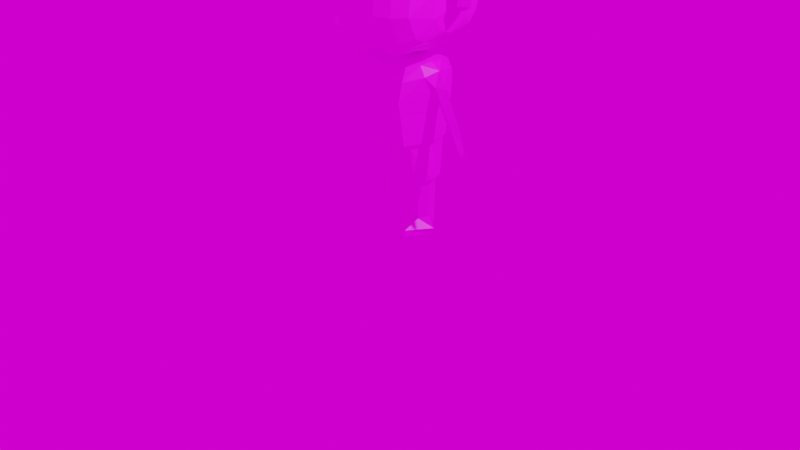 # Source: MC_BLEND.blend  (saved by Blender 3.3.6; exported with 4.5.12 LTS)
import bpy
from mathutils import Matrix  # noqa: F401  (used for matrix-valued properties, if any)

bpy.ops.wm.read_factory_settings(use_empty=True)
scene = bpy.context.scene
scene.name = 'Scene'

# ---- collections
col_collection = bpy.data.collections.new('Collection'); scene.collection.children.link(col_collection)

# ---- images (referenced by path relative to the original .blend; pixels are not part of the script)
import os
ASSET_DIR = os.environ.get("B2B_ASSET_DIR", "")  # directory of the original .blend (textures are referenced by path, not embedded)
HERE = os.path.dirname(os.path.abspath(__file__))  # packed textures are extracted next to this script under _unpacked/

def load_image(name, relpath, width, height, colorspace="sRGB"):
    """Load a texture the original file referenced (path relative to the .blend, or extracted next to this script)."""
    p = next((c for c in (os.path.join(HERE, relpath), os.path.join(ASSET_DIR, relpath)) if relpath and os.path.exists(c)), "")
    if p:
        img = bpy.data.images.load(p, check_existing=True)
        img.name = name
    else:  # same state as the original file: an image datablock whose file is absent (Cycles renders it pink)
        img = bpy.data.images.new(name, width, height)
        img.source = "FILE"
        img.filepath = "//" + (relpath or name)
    img.colorspace_settings.name = colorspace
    return img
img_mc_uvpng_png = load_image('MC_UVpng.png', 'MC_UVpng.png', 1024, 1024, 'sRGB')

# ---- materials (node trees are filled in below, after node groups)
mat_material = bpy.data.materials.new('Material')
mat_material.alpha_threshold = 0.0
mat_material.use_transparent_shadow = False
mat_material.roughness = 0.5
mat_material.line_color = (0.0, 0.0, 0.0, 1.0)

# ---- material node trees
mat_material.use_nodes = True; mat_material.node_tree.nodes.clear()
_N = mat_material.node_tree.nodes; _L = mat_material.node_tree.links
n0 = _N.new('ShaderNodeOutputMaterial'); n0.name = 'Material Output'; n0.location = (300, 300)
n1 = _N.new('ShaderNodeBsdfPrincipled'); n1.name = 'Principled BSDF'; n1.location = (10, 300)
n1.distribution = 'GGX'
n1.subsurface_method = 'RANDOM_WALK_SKIN'
n1.inputs[3].default_value = 1.45
n1.inputs[27].default_value = (0.0, 0.0, 0.0, 1.0)
n1.inputs[28].default_value = 1.0
n2 = _N.new('ShaderNodeTexImage'); n2.name = 'Image Texture'; n2.location = (-280, 275)
n2.image = img_mc_uvpng_png
_L.new(n1.outputs[0], n0.inputs[0])
_L.new(n2.outputs[0], n1.inputs[0])
n0.is_active_output = True

# ---- world
world_world = bpy.data.worlds.new('World'); scene.world = world_world
world_world.use_nodes = True; world_world.node_tree.nodes.clear()
_N = world_world.node_tree.nodes; _L = world_world.node_tree.links
n0 = _N.new('ShaderNodeOutputWorld'); n0.name = 'World Output'; n0.location = (300, 300)
n1 = _N.new('ShaderNodeBackground'); n1.name = 'Background'; n1.location = (10, 300)
n2 = _N.new('ShaderNodeTexImage'); n2.name = 'Image Texture'; n2.location = (-280, 275)
n2.image = img_mc_uvpng_png
_L.new(n1.outputs[0], n0.inputs[0])
_L.new(n2.outputs[0], n1.inputs[0])
n0.is_active_output = True
world_world.color = (0.05088, 0.05088, 0.05088)
world_world.use_sun_shadow = False
world_world.sun_shadow_jitter_overblur = 0.0

# ---- cameras
cam_camera = bpy.data.cameras.new('Camera')
cam_camera.clip_end = 100.0
cam_camera.ortho_scale = 7.314

# ---- lights
light_light = bpy.data.lights.new('Light', 'POINT')
light_light.transmission_factor = 0.0
light_light.energy = 1000.0
light_light.shadow_soft_size = 0.1
light_light.shadow_maximum_resolution = 0.006
light_light.use_absolute_resolution = True

# ---- meshes
me_cube = bpy.data.meshes.new('Cube')
me_cube.from_pydata([(-0.8398, -4.21e-07, 3.133), (-0.7343, -4.248e-07, 3.174), (-0.6046, -4.21e-07, 3.133), (-0.5416, -4.11e-07, 3.059), (-0.4947, -3.991e-07, 2.971), (-0.2046, -4.065e-07, 3.026), (-0.3584, -4.053e-07, 3.017), (0.0, -4.074e-07, 3.032), (-0.9211, -4.092e-07, 3.045), (-0.9409, -3.974e-07, 2.958), (-0.9079, -3.841e-07, 2.859), (-0.8332, -3.72e-07, 2.769), (-0.7233, -3.702e-07, 2.736), (-0.7497, -3.584e-07, 2.667), (-0.7475, -3.463e-07, 2.577), (-0.8156, -3.469e-07, 2.582), (-0.8969, -3.413e-07, 2.54), (-0.9135, -3.327e-07, 2.476), (-0.9113, -3.23e-07, 2.404), (-0.9057, -3.126e-07, 2.358), (-0.8068, -3.094e-07, 2.303), (-0.7337, -3.147e-07, 2.342), (-0.7035, -2.987e-07, 2.223), (-0.6639, -2.798e-07, 2.083), (-0.5848, -2.68e-07, 1.995), (-0.5013, -2.603e-07, 1.912), (-0.332, -2.512e-07, 1.842), (-0.1792, 0.247, 0.9367), (-0.2331, -2.432e-07, 1.81), (-0.4288, -2.364e-07, 1.76), (-0.5387, -2.282e-07, 1.698), (-0.642, -2.072e-07, 1.542), (-0.7079, -1.874e-07, 1.395), (-0.7936, -1.647e-07, 1.226), (-0.8486, -1.44e-07, 1.072), (-0.8705, -1.357e-07, 1.01), (-0.9343, -1.322e-07, 0.9838), (-0.9563, -1.26e-07, 0.9376), (-0.9409, -1.189e-07, 0.8849), (-0.8969, -1.156e-07, 0.8607), (-0.8156, -1.171e-07, 0.8717), (-0.798, -1.269e-07, 0.9442), (-0.5255, -1.661e-07, 1.402), (-0.4793, -1.319e-07, 0.9816), (-0.4441, -1.295e-07, 0.964), (-0.4595, -7.755e-08, 0.5772), (-0.4332, -7.46e-08, 0.5552), (-0.4288, -2.498e-08, 0.186), (-0.4947, -9.924e-09, 0.07386), (-0.4551, -4.903e-09, 0.0), (-0.2551, -6.38e-09, 0.0), (-0.2112, -1.229e-08, 0.09144), (-0.2441, -2.203e-08, 0.164), (-0.187, -7.017e-08, 0.5222), (-0.154, -7.076e-08, 0.5266), (-0.1123, -9.35e-08, 0.6959), (0.0, -0.3063, 2.994), (0.0, -0.4266, 2.934), (0.0, -0.5743, 2.726), (0.0, -0.6344, 2.502), (0.0, -0.6563, 2.294), (0.0, -0.7547, 2.267), (0.0, -0.793, 2.223), (0.0, -0.7985, 2.174), (0.0, -0.7547, 2.141), (0.0, -0.618, 2.146), (0.0, -0.5469, 1.999), (0.0, -0.4157, 1.884), (0.0, -0.1695, 1.818), (0.0, -0.1641, 1.78), (0.0, -0.2516, 1.742), (0.0, -0.3063, 1.61), (0.0, -0.3446, 1.413), (0.0, -0.3227, 1.282), (0.0, -0.2789, 0.9704), (0.0, -0.1969, 0.9321), (0.0, 0.2461, 0.9376), (0.0, 0.2844, 0.9485), (0.0, 0.3555, 1.463), (0.0, 0.35, 1.588), (0.0, 0.2899, 1.725), (0.0, 0.1313, 1.78), (0.0, 0.1313, 1.824), (0.0, 0.3883, 1.895), (0.0, 0.5743, 2.113), (0.0, 0.6235, 2.343), (0.0, 0.6125, 2.578), (0.0, 0.5633, 2.737), (0.0, 0.443, 2.885), (0.0, 0.2297, 3.005), (-0.3584, -0.3112, 2.991), (-0.3584, -0.4246, 2.932), (-0.3584, -0.5803, 2.716), (-0.3584, -0.6383, 2.503), (-0.3584, -0.6567, 2.292), (-0.3584, -0.6198, 2.141), (-0.3584, -0.5486, 2.001), (-0.3584, -0.4167, 1.883), (-0.2274, -0.1688, 1.832), (-0.2274, -0.1688, 1.8), (-0.3584, -0.2558, 1.74), (-0.3584, -0.306, 1.606), (-0.3584, -0.3455, 1.413), (-0.3584, -0.3244, 1.281), (-0.3584, -0.2769, 0.9675), (-0.3584, -0.1978, 0.9306), (-0.3584, -0.1372, 0.5429), (-0.3584, -0.09231, 0.5192), (-0.3584, -0.08176, 0.1578), (-0.3584, -0.2638, 0.08661), (-0.3584, -0.2664, 0.01803), (-0.3584, 0.1029, -0.0004324), (-0.3584, 0.1372, 0.04441), (-0.3584, 0.153, 0.5271), (-0.3584, 0.211, 0.5429), (-0.3584, 0.2479, 0.9359), (-0.3584, 0.2796, 0.9543), (-0.3584, 0.3587, 1.466), (-0.3584, 0.3508, 1.593), (-0.3584, 0.2901, 1.719), (-0.2274, 0.1345, 1.792), (-0.2274, 0.1345, 1.825), (-0.3584, 0.3877, 1.896), (-0.3584, 0.5723, 2.112), (-0.3584, 0.6198, 2.336), (-0.3584, 0.6145, 2.584), (-0.3584, 0.5565, 2.748), (-0.3584, 0.4484, 2.88), (-0.3584, 0.2374, 3.004), (-0.3584, 0.1292, 3.006), (-0.7343, -0.1481, 3.139), (-0.691, -0.2317, 3.048), (-0.7343, -0.2545, 2.949), (-0.7343, -0.2469, 2.847), (-0.7343, -0.1747, 2.8), (-0.4947, -0.3758, 2.872), (-0.4947, -0.2879, 2.927), (-0.7343, 0.1714, 2.829), (-0.7343, 0.2241, 2.91), (-0.7343, 0.2203, 2.968), (-0.7343, 0.1633, 3.097), (-0.4947, -0.4923, 2.709), (-0.4947, -0.5561, 2.485), (-0.4947, -0.5737, 2.287), (-0.4947, -0.4791, 2.034), (-0.4947, -0.3583, 1.966), (-0.4947, 0.3473, 2.008), (-0.4947, 0.5011, 2.153), (-0.4947, 0.5429, 2.349), (-0.4947, 0.5209, 2.586), (-0.4947, 0.4374, 2.753), (-0.4947, 0.2242, 2.898), (-0.4947, 0.1231, 2.951), (-0.8156, -0.04283, 2.551), (-0.8156, -0.08239, 2.507), (-0.8156, -0.078, 2.36), (-0.8156, -0.02745, 2.32), (-0.8156, 0.06734, 2.334), (-0.8156, 0.1025, 2.369), (-0.8156, 0.1047, 2.507), (-0.8156, 0.06734, 2.562), (-0.609, -0.244, 2.832), (-0.609, -0.3099, 2.777), (-0.609, -0.3802, 2.665), (-0.609, -0.4418, 2.472), (-0.609, -0.4638, 2.291), (-0.609, -0.3736, 2.085), (-0.609, -0.2791, 2.036), (-0.7158, 0.1415, 2.694), (-0.609, 0.3033, 2.104), (-0.609, 0.3802, 2.195), (-0.609, 0.4308, 2.353), (-0.609, 0.4022, 2.577), (-0.609, 0.3319, 2.709), (-0.609, 0.09451, 2.863), (-0.7257, 0.2008, 2.545), (-0.7223, 0.2092, 2.315), (-0.6931, 0.1598, 2.199), (-0.6988, -0.1818, 2.684), (-0.7009, -0.2364, 2.498), (-0.6949, -0.228, 2.255), (-0.6794, -0.114, 2.121), (-0.2046, -0.3133, 2.988), (-0.2046, -0.4304, 2.931), (-0.2046, -0.576, 2.716), (-0.2046, -0.633, 2.5), (-0.2046, -0.652, 2.295), (-0.2046, -0.6235, 2.139), (-0.2046, -0.5507, 1.997), (-0.2046, -0.4178, 1.886), (-0.2046, 0.3893, 1.889), (-0.2046, 0.5729, 2.111), (-0.2046, 0.6203, 2.329), (-0.2046, 0.6172, 2.589), (-0.2046, 0.557, 2.741), (-0.2046, 0.4494, 2.883), (-0.2046, 0.2342, 3.01), (-0.7429, -3.358e-07, 2.499), (-0.7383, -3.252e-07, 2.38), (-0.1025, -0.6541, 2.294), (-0.04371, -0.7523, 2.266), (-0.03282, -0.7804, 2.228), (-0.03282, -0.7867, 2.168), (-0.04371, -0.7459, 2.139), (-0.1025, -0.6257, 2.142), (-0.818, 0.0746, 3.113), (-0.8723, 0.1349, 3.018), (-0.8853, 0.1403, 2.919), (-0.8573, 0.1341, 2.862), (-0.7903, 0.06703, 2.79), (-0.8651, -0.1306, 3.105), (-0.887, -0.1509, 3.026), (-0.8838, -0.1571, 2.939), (-0.8466, -0.1124, 2.814), (-0.4199, -0.1279, 1.75), (-0.5024, -1.49e-07, 1.298), (-0.7072, -1.4e-07, 1.097), (-0.6163, -1.531e-07, 1.25), (-0.4909, -0.1411, 1.652), (-0.4304, -0.1622, 1.29), (-0.543, -0.05918, 1.548), (-0.6055, -0.04663, 1.416), (-0.651, -0.04259, 1.321), (-0.7406, -0.03533, 1.164), (-0.82, -0.03194, 1.005), (-0.8665, -0.02066, 0.9246), (-0.4145, 0.1451, 1.739), (-0.4229, 0.2158, 1.645), (0.0, 0.3199, 1.206), (-0.3584, 0.3191, 1.21), (-0.4304, 0.1596, 1.254), (-0.5351, 0.08066, 1.534), (-0.6001, 0.06208, 1.418), (-0.6408, 0.05457, 1.333), (-0.7209, 0.05116, 1.192), (-0.7889, 0.04746, 1.051), (-0.8596, 0.03412, 0.9269), (-0.2167, 0.222, 0.52), (-0.2426, 0.1927, 0.509), (0.8398, -4.21e-07, 3.133), (0.7343, -4.248e-07, 3.174), (0.6046, -4.21e-07, 3.133), (0.5416, -4.11e-07, 3.059), (0.4947, -3.991e-07, 2.971), (0.2046, -4.065e-07, 3.026), (0.3584, -4.053e-07, 3.017), (0.9211, -4.092e-07, 3.045), (0.9409, -3.974e-07, 2.958), (0.9079, -3.841e-07, 2.859), (0.8332, -3.72e-07, 2.769), (0.7233, -3.702e-07, 2.736), (0.7497, -3.584e-07, 2.667), (0.7475, -3.463e-07, 2.577), (0.8156, -3.469e-07, 2.582), (0.8969, -3.413e-07, 2.54), (0.9135, -3.327e-07, 2.476), (0.9113, -3.23e-07, 2.404), (0.9057, -3.126e-07, 2.358), (0.8068, -3.094e-07, 2.303), (0.7337, -3.147e-07, 2.342), (0.7035, -2.987e-07, 2.223), (0.6639, -2.798e-07, 2.083), (0.5848, -2.68e-07, 1.995), (0.5013, -2.603e-07, 1.912), (0.332, -2.512e-07, 1.842), (0.1792, 0.247, 0.9367), (0.2331, -2.432e-07, 1.81), (0.4288, -2.364e-07, 1.76), (0.5387, -2.282e-07, 1.698), (0.642, -2.072e-07, 1.542), (0.7079, -1.874e-07, 1.395), (0.7936, -1.647e-07, 1.226), (0.8486, -1.44e-07, 1.072), (0.8705, -1.357e-07, 1.01), (0.9343, -1.322e-07, 0.9838), (0.9563, -1.26e-07, 0.9376), (0.9409, -1.189e-07, 0.8849), (0.8969, -1.156e-07, 0.8607), (0.8156, -1.171e-07, 0.8717), (0.798, -1.269e-07, 0.9442), (0.5255, -1.661e-07, 1.402), (0.4793, -1.319e-07, 0.9816), (0.4441, -1.295e-07, 0.964), (0.4595, -7.755e-08, 0.5772), (0.4332, -7.46e-08, 0.5552), (0.4288, -2.498e-08, 0.186), (0.4947, -9.924e-09, 0.07386), (0.4551, -4.903e-09, 0.0), (0.2551, -6.38e-09, 0.0), (0.2112, -1.229e-08, 0.09144), (0.2441, -2.203e-08, 0.164), (0.187, -7.017e-08, 0.5222), (0.154, -7.076e-08, 0.5266), (0.1123, -9.35e-08, 0.6959), (0.3584, -0.3112, 2.991), (0.3584, -0.4246, 2.932), (0.3584, -0.5803, 2.716), (0.3584, -0.6383, 2.503), (0.3584, -0.6567, 2.292), (0.3584, -0.6198, 2.141), (0.3584, -0.5486, 2.001), (0.3584, -0.4167, 1.883), (0.2274, -0.1688, 1.832), (0.2274, -0.1688, 1.8), (0.3584, -0.2558, 1.74), (0.3584, -0.306, 1.606), (0.3584, -0.3455, 1.413), (0.3584, -0.3244, 1.281), (0.3584, -0.2769, 0.9675), (0.3584, -0.1978, 0.9306), (0.3584, -0.1372, 0.5429), (0.3584, -0.09231, 0.5192), (0.3584, -0.08176, 0.1578), (0.3584, -0.2638, 0.08661), (0.3584, -0.2664, 0.01803), (0.3584, 0.1029, -0.0004324), (0.3584, 0.1372, 0.04441), (0.3584, 0.153, 0.5271), (0.3584, 0.211, 0.5429), (0.3584, 0.2479, 0.9359), (0.3584, 0.2796, 0.9543), (0.3584, 0.3587, 1.466), (0.3584, 0.3508, 1.593), (0.3584, 0.2901, 1.719), (0.2274, 0.1345, 1.792), (0.2274, 0.1345, 1.825), (0.3584, 0.3877, 1.896), (0.3584, 0.5723, 2.112), (0.3584, 0.6198, 2.336), (0.3584, 0.6145, 2.584), (0.3584, 0.5565, 2.748), (0.3584, 0.4484, 2.88), (0.3584, 0.2374, 3.004), (0.3584, 0.1292, 3.006), (0.7343, -0.1481, 3.139), (0.691, -0.2317, 3.048), (0.7343, -0.2545, 2.949), (0.7343, -0.2469, 2.847), (0.7343, -0.1747, 2.8), (0.4947, -0.3758, 2.872), (0.4947, -0.2879, 2.927), (0.7343, 0.1714, 2.829), (0.7343, 0.2241, 2.91), (0.7343, 0.2203, 2.968), (0.7343, 0.1633, 3.097), (0.4947, -0.4923, 2.709), (0.4947, -0.5561, 2.485), (0.4947, -0.5737, 2.287), (0.4947, -0.4791, 2.034), (0.4947, -0.3583, 1.966), (0.4947, 0.3473, 2.008), (0.4947, 0.5011, 2.153), (0.4947, 0.5429, 2.349), (0.4947, 0.5209, 2.586), (0.4947, 0.4374, 2.753), (0.4947, 0.2242, 2.898), (0.4947, 0.1231, 2.951), (0.8156, -0.04283, 2.551), (0.8156, -0.08239, 2.507), (0.8156, -0.078, 2.36), (0.8156, -0.02745, 2.32), (0.8156, 0.06734, 2.334), (0.8156, 0.1025, 2.369), (0.8156, 0.1047, 2.507), (0.8156, 0.06734, 2.562), (0.609, -0.244, 2.832), (0.609, -0.3099, 2.777), (0.609, -0.3802, 2.665), (0.609, -0.4418, 2.472), (0.609, -0.4638, 2.291), (0.609, -0.3736, 2.085), (0.609, -0.2791, 2.036), (0.7158, 0.1415, 2.694), (0.609, 0.3033, 2.104), (0.609, 0.3802, 2.195), (0.609, 0.4308, 2.353), (0.609, 0.4022, 2.577), (0.609, 0.3319, 2.709), (0.609, 0.09451, 2.863), (0.7257, 0.2008, 2.545), (0.7223, 0.2092, 2.315), (0.6931, 0.1598, 2.199), (0.6988, -0.1818, 2.684), (0.7009, -0.2364, 2.498), (0.6949, -0.228, 2.255), (0.6794, -0.114, 2.121), (0.2046, -0.3133, 2.988), (0.2046, -0.4304, 2.931), (0.2046, -0.576, 2.716), (0.2046, -0.633, 2.5), (0.2046, -0.652, 2.295), (0.2046, -0.6235, 2.139), (0.2046, -0.5507, 1.997), (0.2046, -0.4178, 1.886), (0.2046, 0.3893, 1.889), (0.2046, 0.5729, 2.111), (0.2046, 0.6203, 2.329), (0.2046, 0.6172, 2.589), (0.2046, 0.557, 2.741), (0.2046, 0.4494, 2.883), (0.2046, 0.2342, 3.01), (0.7429, -3.358e-07, 2.499), (0.7383, -3.252e-07, 2.38), (0.1025, -0.6541, 2.294), (0.04371, -0.7523, 2.266), (0.03282, -0.7804, 2.228), (0.03282, -0.7867, 2.168), (0.04371, -0.7459, 2.139), (0.1025, -0.6257, 2.142), (0.818, 0.0746, 3.113), (0.8723, 0.1349, 3.018), (0.8853, 0.1403, 2.919), (0.8573, 0.1341, 2.862), (0.7903, 0.06703, 2.79), (0.8651, -0.1306, 3.105), (0.887, -0.1509, 3.026), (0.8838, -0.1571, 2.939), (0.8466, -0.1124, 2.814), (0.4199, -0.1279, 1.75), (0.5024, -1.49e-07, 1.298), (0.7072, -1.4e-07, 1.097), (0.6163, -1.531e-07, 1.25), (0.4909, -0.1411, 1.652), (0.4304, -0.1622, 1.29), (0.543, -0.05918, 1.548), (0.6055, -0.04663, 1.416), (0.651, -0.04259, 1.321), (0.7406, -0.03533, 1.164), (0.82, -0.03194, 1.005), (0.8665, -0.02066, 0.9246), (0.4145, 0.1451, 1.739), (0.4229, 0.2158, 1.645), (0.3584, 0.3191, 1.21), (0.4304, 0.1596, 1.254), (0.5351, 0.08066, 1.534), (0.6001, 0.06208, 1.418), (0.6408, 0.05457, 1.333), (0.7209, 0.05116, 1.192), (0.7889, 0.04746, 1.051), (0.8596, 0.03412, 0.9269), (0.2167, 0.222, 0.52), (0.2426, 0.1927, 0.509)], [], [(92, 184, 183, 91), (58, 57, 183, 184), (59, 58, 184, 185), (60, 59, 185, 186), (187, 204, 199, 186), (188, 204, 187), (67, 66, 188, 189), (67, 189, 98, 68), (95, 187, 186, 94), (94, 186, 185, 93), (93, 185, 184, 92), (93, 92, 141, 142), (94, 93, 142, 143), (92, 91, 135, 141), (91, 90, 136, 135), (4, 136, 90, 6), (4, 6, 129, 152), (161, 4, 3, 131), (152, 151, 174), (129, 128, 151, 152), (128, 127, 151), (127, 126, 150, 151), (126, 125, 149, 150), (125, 124, 148, 149), (150, 149, 172, 173), (151, 150, 173, 174), (168, 209, 137), (172, 175, 168, 173), (171, 176, 175, 172), (149, 148, 171, 172), (14, 13, 168, 175), (168, 12, 209), (13, 12, 168), (13, 178, 12), (161, 134, 178), (134, 12, 178), (173, 137, 174), (135, 136, 161, 162), (162, 161, 178), (141, 135, 162, 163), (163, 162, 178), (142, 141, 163, 164), (164, 163, 178, 179), (14, 179, 178, 13), (165, 164, 179, 180), (143, 142, 164, 165), (175, 197, 14), (176, 198, 197, 175), (179, 14, 197), (197, 198, 179), (180, 179, 198), (198, 21, 180), (198, 176, 21), (21, 176, 177, 22), (22, 180, 21), (181, 180, 22), (23, 22, 177), (23, 181, 22), (166, 180, 181, 167), (166, 165, 180), (144, 143, 165, 166), (95, 94, 143), (143, 144, 95), (96, 95, 144), (96, 188, 187, 95), (97, 189, 188, 96), (97, 96, 144, 145), (145, 144, 166, 167), (24, 25, 145, 167), (23, 24, 167, 181), (145, 25, 97), (98, 189, 97), (97, 25, 98), (26, 98, 25), (23, 177, 169, 24), (171, 170, 177, 176), (170, 169, 177), (147, 146, 169, 170), (148, 147, 170, 171), (124, 123, 147, 148), (123, 122, 146, 147), (24, 169, 146, 25), (146, 122, 25), (121, 25, 122), (123, 191, 190, 122), (82, 190, 83), (122, 190, 82, 121), (84, 83, 190, 191), (124, 192, 191, 123), (85, 84, 191, 192), (86, 85, 192, 193), (125, 193, 192, 124), (126, 194, 193, 125), (87, 86, 193, 194), (127, 195, 194, 126), (88, 87, 194, 195), (128, 196, 195, 127), (196, 89, 88, 195), (128, 129, 5, 196), (6, 5, 129), (5, 7, 89, 196), (5, 182, 56, 7), (5, 6, 90, 182), (91, 183, 182, 90), (57, 56, 182, 183), (61, 60, 199, 200), (199, 204, 203, 200), (62, 61, 200, 201), (63, 62, 201, 202), (202, 201, 200, 203), (64, 63, 202, 203), (65, 64, 203, 204), (204, 188, 66), (66, 65, 204), (26, 25, 121), (98, 26, 28, 99), (75, 105, 55), (54, 55, 105, 106), (26, 121, 120, 28), (82, 81, 120, 121), (69, 68, 98, 99), (70, 69, 99, 100), (71, 70, 100, 101), (72, 71, 101, 102), (73, 72, 102, 103), (74, 73, 103, 104), (75, 74, 104, 105), (44, 105, 104, 43), (43, 116, 115, 44), (115, 116, 77, 76, 27), (18, 155, 154, 17), (17, 159, 158, 18), (17, 154, 153, 16), (16, 160, 159, 17), (16, 15, 160), (16, 153, 15), (15, 153, 14), (15, 14, 160), (158, 159, 197, 198), (197, 159, 160, 14), (18, 158, 157, 19), (20, 19, 157), (20, 156, 19), (19, 156, 155, 18), (154, 155, 198, 197), (154, 197, 14, 153), (155, 156, 21, 198), (21, 156, 20), (21, 20, 157), (157, 158, 198, 21), (1, 130, 2), (173, 168, 137), (161, 136, 4), (4, 152, 3), (131, 132, 133, 161), (134, 161, 133), (134, 133, 212, 213), (134, 213, 12), (11, 12, 213), (11, 209, 12), (10, 208, 209, 11), (11, 213, 10), (10, 213, 212, 9), (9, 212, 211, 8), (8, 211, 210, 0), (132, 131, 211, 212), (133, 132, 212), (209, 208, 137), (10, 9, 207, 208), (207, 138, 208), (138, 137, 208), (138, 174, 137), (152, 174, 138), (139, 152, 138), (138, 207, 206, 139), (9, 8, 206, 207), (8, 0, 205, 206), (0, 1, 205), (205, 140, 206), (140, 139, 206), (139, 140, 3), (139, 3, 152), (2, 3, 140), (1, 2, 140), (140, 205, 1), (131, 130, 210, 211), (3, 2, 130, 131), (0, 210, 1), (130, 1, 210), (100, 99, 214), (99, 28, 214), (29, 214, 28), (101, 100, 214, 218), (30, 218, 214, 29), (101, 218, 102), (103, 102, 218, 219), (215, 219, 218, 42), (43, 104, 103, 215), (218, 220, 42), (218, 30, 220), (31, 221, 220, 30), (220, 221, 42), (32, 222, 221, 31), (217, 42, 221, 222), (33, 223, 222, 32), (216, 217, 222, 223), (34, 224, 223, 33), (41, 216, 223, 224), (35, 224, 34), (224, 35, 225), (36, 225, 35), (37, 225, 36), (224, 225, 40, 41), (40, 225, 39), (39, 225, 38), (38, 225, 37), (120, 81, 80, 119), (80, 79, 118, 119), (79, 78, 117, 118), (78, 228, 229, 117), (116, 229, 228, 77), (215, 229, 116, 43), (42, 231, 230, 215), (230, 231, 227), (229, 230, 227, 117), (118, 117, 227), (118, 227, 226, 119), (227, 231, 30), (30, 29, 226, 227), (29, 28, 226), (120, 226, 28), (119, 226, 120), (31, 30, 231, 232), (231, 42, 232), (32, 31, 232, 233), (217, 233, 232, 42), (33, 32, 233, 234), (216, 234, 233, 217), (41, 235, 234, 216), (34, 33, 234, 235), (35, 34, 235, 236), (235, 41, 236), (36, 35, 236), (37, 36, 236), (38, 37, 236), (39, 38, 236), (40, 39, 236), (41, 40, 236), (75, 55, 76), (27, 76, 55), (54, 237, 27, 55), (27, 237, 114, 115), (114, 45, 44, 115), (45, 106, 105, 44), (107, 106, 45, 46), (114, 113, 46, 45), (113, 114, 237, 238), (107, 46, 47, 108), (108, 52, 53, 107), (53, 238, 237, 54), (53, 54, 106, 107), (53, 52, 112, 238), (113, 238, 112), (46, 113, 112, 47), (47, 112, 111, 48), (108, 109, 51, 52), (48, 109, 108, 47), (49, 110, 109, 48), (50, 51, 109, 110), (52, 51, 111, 112), (51, 50, 111), (49, 48, 111), (49, 111, 50, 110), (296, 295, 387, 388), (58, 388, 387, 57), (59, 389, 388, 58), (60, 390, 389, 59), (391, 390, 403, 408), (392, 391, 408), (67, 393, 392, 66), (67, 68, 302, 393), (299, 298, 390, 391), (298, 297, 389, 390), (297, 296, 388, 389), (297, 346, 345, 296), (298, 347, 346, 297), (296, 345, 339, 295), (295, 339, 340, 294), (243, 245, 294, 340), (243, 356, 333, 245), (365, 335, 242, 243), (356, 378, 355), (333, 356, 355, 332), (332, 355, 331), (331, 355, 354, 330), (330, 354, 353, 329), (329, 353, 352, 328), (354, 377, 376, 353), (355, 378, 377, 354), (372, 341, 413), (376, 377, 372, 379), (375, 376, 379, 380), (353, 376, 375, 352), (252, 379, 372, 251), (372, 413, 250), (251, 372, 250), (251, 250, 382), (365, 382, 338), (338, 382, 250), (377, 378, 341), (339, 366, 365, 340), (366, 382, 365), (345, 367, 366, 339), (367, 382, 366), (346, 368, 367, 345), (368, 383, 382, 367), (252, 251, 382, 383), (369, 384, 383, 368), (347, 369, 368, 346), (379, 252, 401), (380, 379, 401, 402), (383, 401, 252), (401, 383, 402), (384, 402, 383), (402, 384, 259), (402, 259, 380), (259, 260, 381, 380), (260, 259, 384), (385, 260, 384), (261, 381, 260), (261, 260, 385), (370, 371, 385, 384), (370, 384, 369), (348, 370, 369, 347), (299, 347, 298), (347, 299, 348), (300, 348, 299), (300, 299, 391, 392), (301, 300, 392, 393), (301, 349, 348, 300), (349, 371, 370, 348), (262, 371, 349, 263), (261, 385, 371, 262), (349, 301, 263), (302, 301, 393), (301, 302, 263), (264, 263, 302), (261, 262, 373, 381), (375, 380, 381, 374), (374, 381, 373), (351, 374, 373, 350), (352, 375, 374, 351), (328, 352, 351, 327), (327, 351, 350, 326), (262, 263, 350, 373), (350, 263, 326), (325, 326, 263), (327, 326, 394, 395), (82, 83, 394), (326, 325, 82, 394), (84, 395, 394, 83), (328, 327, 395, 396), (85, 396, 395, 84), (86, 397, 396, 85), (329, 328, 396, 397), (330, 329, 397, 398), (87, 398, 397, 86), (331, 330, 398, 399), (88, 399, 398, 87), (332, 331, 399, 400), (400, 399, 88, 89), (332, 400, 244, 333), (245, 333, 244), (244, 400, 89, 7), (244, 7, 56, 386), (244, 386, 294, 245), (295, 294, 386, 387), (57, 387, 386, 56), (61, 404, 403, 60), (403, 404, 407, 408), (62, 405, 404, 61), (63, 406, 405, 62), (406, 407, 404, 405), (64, 407, 406, 63), (65, 408, 407, 64), (408, 66, 392), (66, 408, 65), (264, 325, 263), (302, 303, 266, 264), (75, 293, 309), (292, 310, 309, 293), (264, 266, 324, 325), (82, 325, 324, 81), (69, 303, 302, 68), (70, 304, 303, 69), (71, 305, 304, 70), (72, 306, 305, 71), (73, 307, 306, 72), (74, 308, 307, 73), (75, 309, 308, 74), (282, 281, 308, 309), (281, 282, 319, 320), (319, 265, 76, 77, 320), (256, 255, 358, 359), (255, 256, 362, 363), (255, 254, 357, 358), (254, 255, 363, 364), (254, 364, 253), (254, 253, 357), (253, 252, 357), (253, 364, 252), (362, 402, 401, 363), (401, 252, 364, 363), (256, 257, 361, 362), (258, 361, 257), (258, 257, 360), (257, 256, 359, 360), (358, 401, 402, 359), (358, 357, 252, 401), (359, 402, 259, 360), (259, 258, 360), (259, 361, 258), (361, 259, 402, 362), (240, 241, 334), (377, 341, 372), (365, 243, 340), (243, 242, 356), (335, 365, 337, 336), (338, 337, 365), (338, 417, 416, 337), (338, 250, 417), (249, 417, 250), (249, 250, 413), (248, 249, 413, 412), (249, 248, 417), (248, 247, 416, 417), (247, 246, 415, 416), (246, 239, 414, 415), (336, 416, 415, 335), (337, 416, 336), (413, 341, 412), (248, 412, 411, 247), (411, 412, 342), (342, 412, 341), (342, 341, 378), (356, 342, 378), (343, 342, 356), (342, 343, 410, 411), (247, 411, 410, 246), (246, 410, 409, 239), (239, 409, 240), (409, 410, 344), (344, 410, 343), (343, 242, 344), (343, 356, 242), (241, 344, 242), (240, 344, 241), (344, 240, 409), (335, 415, 414, 334), (242, 335, 334, 241), (239, 240, 414), (334, 414, 240), (304, 418, 303), (303, 418, 266), (267, 266, 418), (305, 422, 418, 304), (268, 267, 418, 422), (305, 306, 422), (307, 423, 422, 306), (419, 280, 422, 423), (281, 419, 307, 308), (422, 280, 424), (422, 424, 268), (269, 268, 424, 425), (424, 280, 425), (270, 269, 425, 426), (421, 426, 425, 280), (271, 270, 426, 427), (420, 427, 426, 421), (272, 271, 427, 428), (279, 428, 427, 420), (273, 272, 428), (428, 429, 273), (274, 273, 429), (275, 274, 429), (428, 279, 278, 429), (278, 277, 429), (277, 276, 429), (276, 275, 429), (324, 323, 80, 81), (80, 323, 322, 79), (79, 322, 321, 78), (78, 321, 432, 228), (320, 77, 228, 432), (419, 281, 320, 432), (280, 419, 433, 434), (433, 431, 434), (432, 321, 431, 433), (322, 431, 321), (322, 323, 430, 431), (431, 268, 434), (268, 431, 430, 267), (267, 430, 266), (324, 266, 430), (323, 324, 430), (269, 435, 434, 268), (434, 435, 280), (270, 436, 435, 269), (421, 280, 435, 436), (271, 437, 436, 270), (420, 421, 436, 437), (279, 420, 437, 438), (272, 438, 437, 271), (273, 439, 438, 272), (438, 439, 279), (274, 439, 273), (275, 439, 274), (276, 439, 275), (277, 439, 276), (278, 439, 277), (279, 439, 278), (75, 76, 293), (265, 293, 76), (292, 293, 265, 440), (265, 319, 318, 440), (318, 319, 282, 283), (283, 282, 309, 310), (311, 284, 283, 310), (318, 283, 284, 317), (317, 441, 440, 318), (311, 312, 285, 284), (312, 311, 291, 290), (291, 292, 440, 441), (291, 311, 310, 292), (291, 441, 316, 290), (317, 316, 441), (284, 285, 316, 317), (285, 286, 315, 316), (312, 290, 289, 313), (286, 285, 312, 313), (287, 286, 313, 314), (288, 314, 313, 289), (290, 316, 315, 289), (289, 315, 288), (287, 315, 286), (287, 314, 288, 315)])
_uv = me_cube.uv_layers.new(name='UVMap')
_uv.uv.foreach_set('vector', [0.09968, 0.7062, 0.09885, 0.7244, 0.06675, 0.7229, 0.06773, 0.7035, 0.09715, 0.7492, 0.06516, 0.7493, 0.06675, 0.7229, 0.09885, 0.7244, 0.1249, 0.7492, 0.09715, 0.7492, 0.09885, 0.7244, 0.1254, 0.7249, 0.149, 0.7492, 0.1249, 0.7492, 0.1254, 0.7249, 0.1502, 0.7249, 0.1691, 0.7233, 0.1697, 0.7361, 0.1498, 0.7369, 0.1502, 0.7249, 0.1897, 0.7205, 0.1697, 0.7361, 0.1691, 0.7233, 0.2198, 0.7491, 0.1931, 0.7492, 0.1897, 0.7205, 0.2159, 0.7145, 0.2198, 0.7491, 0.2159, 0.7145, 0.2697, 0.6871, 0.2731, 0.7491, 0.1667, 0.7049, 0.1691, 0.7233, 0.1502, 0.7249, 0.1494, 0.707, 0.1494, 0.707, 0.1502, 0.7249, 0.1254, 0.7249, 0.1254, 0.7073, 0.1254, 0.7073, 0.1254, 0.7249, 0.09885, 0.7244, 0.09968, 0.7062, 0.1254, 0.7073, 0.09968, 0.7062, 0.09712, 0.6862, 0.1261, 0.6881, 0.1494, 0.707, 0.1254, 0.7073, 0.1261, 0.6881, 0.1497, 0.6889, 0.09968, 0.7062, 0.06773, 0.7035, 0.07055, 0.6831, 0.09712, 0.6862, 0.06773, 0.7035, 0.05172, 0.7008, 0.05628, 0.68, 0.07055, 0.6831, 0.01226, 0.6704, 0.05628, 0.68, 0.05172, 0.7008, 0.006906, 0.6924, 0.6517, 0.1583, 0.6557, 0.1853, 0.632, 0.1884, 0.6265, 0.1575, 0.06345, 0.6524, 0.01226, 0.6704, 0.004467, 0.6571, 0.03246, 0.6337, 0.6265, 0.1575, 0.6034, 0.1665, 0.6051, 0.1391, 0.632, 0.1884, 0.6149, 0.1928, 0.6034, 0.1665, 0.6265, 0.1575, 0.6149, 0.1928, 0.5796, 0.1989, 0.6034, 0.1665, 0.5796, 0.1989, 0.5577, 0.2018, 0.564, 0.1782, 0.6034, 0.1665, 0.5577, 0.2018, 0.5362, 0.2032, 0.5383, 0.1821, 0.564, 0.1782, 0.5362, 0.2032, 0.5055, 0.2026, 0.5074, 0.183, 0.5383, 0.1821, 0.564, 0.1782, 0.5383, 0.1821, 0.5392, 0.1589, 0.5623, 0.1522, 0.6034, 0.1665, 0.564, 0.1782, 0.5623, 0.1522, 0.6051, 0.1391, 0.5628, 0.1113, 0.5832, 0.09056, 0.5936, 0.1161, 0.5392, 0.1589, 0.5352, 0.1221, 0.5628, 0.1113, 0.5623, 0.1522, 0.5076, 0.1617, 0.499, 0.1273, 0.5352, 0.1221, 0.5392, 0.1589, 0.5383, 0.1821, 0.5074, 0.183, 0.5076, 0.1617, 0.5392, 0.1589, 0.5367, 0.08765, 0.552, 0.08507, 0.5628, 0.1113, 0.5352, 0.1221, 0.5628, 0.1113, 0.5645, 0.08308, 0.5832, 0.09056, 0.552, 0.08507, 0.5645, 0.08308, 0.5628, 0.1113, 0.09766, 0.5964, 0.09031, 0.6276, 0.08615, 0.5958, 0.06345, 0.6524, 0.06877, 0.6227, 0.09031, 0.6276, 0.06877, 0.6227, 0.08615, 0.5958, 0.09031, 0.6276, 0.5623, 0.1522, 0.5936, 0.1161, 0.6051, 0.1391, 0.07055, 0.6831, 0.05628, 0.68, 0.06345, 0.6524, 0.07864, 0.6588, 0.07864, 0.6588, 0.06345, 0.6524, 0.09031, 0.6276, 0.09712, 0.6862, 0.07055, 0.6831, 0.07864, 0.6588, 0.09897, 0.6637, 0.09897, 0.6637, 0.07864, 0.6588, 0.09031, 0.6276, 0.1261, 0.6881, 0.09712, 0.6862, 0.09897, 0.6637, 0.1266, 0.6676, 0.1266, 0.6676, 0.09897, 0.6637, 0.09031, 0.6276, 0.1219, 0.6363, 0.1118, 0.5979, 0.1219, 0.6363, 0.09031, 0.6276, 0.09766, 0.5964, 0.1494, 0.6701, 0.1266, 0.6676, 0.1219, 0.6363, 0.1569, 0.6379, 0.1497, 0.6889, 0.1261, 0.6881, 0.1266, 0.6676, 0.1494, 0.6701, 0.5352, 0.1221, 0.5233, 0.08917, 0.5367, 0.08765, 0.499, 0.1273, 0.5026, 0.09179, 0.5233, 0.08917, 0.5352, 0.1221, 0.1219, 0.6363, 0.1118, 0.5979, 0.1243, 0.5988, 0.1243, 0.5988, 0.1435, 0.6004, 0.1219, 0.6363, 0.1569, 0.6379, 0.1219, 0.6363, 0.1435, 0.6004, 0.1435, 0.6004, 0.1493, 0.6014, 0.1569, 0.6379, 0.5026, 0.09179, 0.499, 0.1273, 0.4963, 0.0931, 0.4963, 0.0931, 0.499, 0.1273, 0.4795, 0.1248, 0.4759, 0.0987, 0.1687, 0.6052, 0.1569, 0.6379, 0.1493, 0.6014, 0.1796, 0.6269, 0.1569, 0.6379, 0.1687, 0.6052, 0.4519, 0.1073, 0.4759, 0.0987, 0.4795, 0.1248, 0.1918, 0.6123, 0.1796, 0.6269, 0.1687, 0.6052, 0.1755, 0.6634, 0.1569, 0.6379, 0.1796, 0.6269, 0.1851, 0.6537, 0.1755, 0.6634, 0.1494, 0.6701, 0.1569, 0.6379, 0.1806, 0.6826, 0.1497, 0.6889, 0.1494, 0.6701, 0.1755, 0.6634, 0.1667, 0.7049, 0.1494, 0.707, 0.1497, 0.6889, 0.1497, 0.6889, 0.1806, 0.6826, 0.1667, 0.7049, 0.1851, 0.7013, 0.1667, 0.7049, 0.1806, 0.6826, 0.1851, 0.7013, 0.1897, 0.7205, 0.1691, 0.7233, 0.1667, 0.7049, 0.2075, 0.6924, 0.2159, 0.7145, 0.1897, 0.7205, 0.1851, 0.7013, 0.2075, 0.6924, 0.1851, 0.7013, 0.1806, 0.6826, 0.1948, 0.672, 0.1948, 0.672, 0.1806, 0.6826, 0.1755, 0.6634, 0.1851, 0.6537, 0.2097, 0.62, 0.2264, 0.6289, 0.1948, 0.672, 0.1851, 0.6537, 0.1918, 0.6123, 0.2097, 0.62, 0.1851, 0.6537, 0.1796, 0.6269, 0.1948, 0.672, 0.2264, 0.6289, 0.2075, 0.6924, 0.2697, 0.6871, 0.2159, 0.7145, 0.2075, 0.6924, 0.2075, 0.6924, 0.2264, 0.6289, 0.2697, 0.6871, 0.2538, 0.6401, 0.2697, 0.6871, 0.2264, 0.6289, 0.4519, 0.1073, 0.4795, 0.1248, 0.4706, 0.1514, 0.4338, 0.1163, 0.5076, 0.1617, 0.4854, 0.1582, 0.4795, 0.1248, 0.499, 0.1273, 0.4854, 0.1582, 0.4706, 0.1514, 0.4795, 0.1248, 0.4823, 0.1804, 0.4558, 0.1686, 0.4706, 0.1514, 0.4854, 0.1582, 0.5074, 0.183, 0.4823, 0.1804, 0.4854, 0.1582, 0.5076, 0.1617, 0.5055, 0.2026, 0.477, 0.1999, 0.4823, 0.1804, 0.5074, 0.183, 0.477, 0.1999, 0.4385, 0.1901, 0.4558, 0.1686, 0.4823, 0.1804, 0.4338, 0.1163, 0.4706, 0.1514, 0.4558, 0.1686, 0.4172, 0.1267, 0.4558, 0.1686, 0.4385, 0.1901, 0.4172, 0.1267, 0.3716, 0.1847, 0.4172, 0.1267, 0.4385, 0.1901, 0.477, 0.1999, 0.4736, 0.2203, 0.4303, 0.2123, 0.4385, 0.1901, 0.3677, 0.249, 0.4303, 0.2123, 0.4266, 0.249, 0.4385, 0.1901, 0.4303, 0.2123, 0.3677, 0.249, 0.3716, 0.1847, 0.4726, 0.249, 0.4266, 0.249, 0.4303, 0.2123, 0.4736, 0.2203, 0.5055, 0.2026, 0.5035, 0.2223, 0.4736, 0.2203, 0.477, 0.1999, 0.505, 0.249, 0.4726, 0.249, 0.4736, 0.2203, 0.5035, 0.2223, 0.5359, 0.249, 0.505, 0.249, 0.5035, 0.2223, 0.5369, 0.2225, 0.5362, 0.2032, 0.5369, 0.2225, 0.5035, 0.2223, 0.5055, 0.2026, 0.5577, 0.2018, 0.5582, 0.2218, 0.5369, 0.2225, 0.5362, 0.2032, 0.558, 0.249, 0.5359, 0.249, 0.5369, 0.2225, 0.5582, 0.2218, 0.5796, 0.1989, 0.5825, 0.2202, 0.5582, 0.2218, 0.5577, 0.2018, 0.5846, 0.249, 0.558, 0.249, 0.5582, 0.2218, 0.5825, 0.2202, 0.6149, 0.1928, 0.6195, 0.2164, 0.5825, 0.2202, 0.5796, 0.1989, 0.6195, 0.2164, 0.6215, 0.249, 0.5846, 0.249, 0.5825, 0.2202, 0.6149, 0.1928, 0.632, 0.1884, 0.659, 0.213, 0.6195, 0.2164, 0.6557, 0.1853, 0.659, 0.213, 0.632, 0.1884, 0.659, 0.213, 0.6603, 0.249, 0.6215, 0.249, 0.6195, 0.2164, 0.002998, 0.7168, 0.04953, 0.7215, 0.0472, 0.7493, 0.001774, 0.7494, 0.002998, 0.7168, 0.006906, 0.6924, 0.05172, 0.7008, 0.04953, 0.7215, 0.06773, 0.7035, 0.06675, 0.7229, 0.04953, 0.7215, 0.05172, 0.7008, 0.06516, 0.7493, 0.0472, 0.7493, 0.04953, 0.7215, 0.06675, 0.7229, 0.1564, 0.7492, 0.1492, 0.7493, 0.1498, 0.7369, 0.1567, 0.7465, 0.1498, 0.7369, 0.1697, 0.7361, 0.1625, 0.7469, 0.1567, 0.7465, 0.1591, 0.7492, 0.1564, 0.7492, 0.1567, 0.7465, 0.1589, 0.7479, 0.1607, 0.7492, 0.1591, 0.7492, 0.1589, 0.7479, 0.1609, 0.7482, 0.1609, 0.7482, 0.1589, 0.7479, 0.1567, 0.7465, 0.1625, 0.7469, 0.1626, 0.7492, 0.1607, 0.7492, 0.1609, 0.7482, 0.1625, 0.7469, 0.1724, 0.7492, 0.1626, 0.7492, 0.1625, 0.7469, 0.1697, 0.7361, 0.1697, 0.7361, 0.1897, 0.7205, 0.1931, 0.7492, 0.1931, 0.7492, 0.1724, 0.7492, 0.1697, 0.7361, 0.3875, 0.1418, 0.4172, 0.1267, 0.3716, 0.1847, 0.2697, 0.6871, 0.2538, 0.6401, 0.2699, 0.6428, 0.2787, 0.6864, 0.5051, 0.7491, 0.4842, 0.6638, 0.5569, 0.704, 0.5827, 0.6846, 0.5569, 0.704, 0.4842, 0.6638, 0.5604, 0.6525, 0.3875, 0.1418, 0.3716, 0.1847, 0.3616, 0.1834, 0.3702, 0.1467, 0.3677, 0.249, 0.3576, 0.249, 0.3616, 0.1834, 0.3716, 0.1847, 0.2813, 0.7491, 0.2731, 0.7491, 0.2697, 0.6871, 0.2787, 0.6864, 0.2999, 0.7491, 0.2813, 0.7491, 0.2787, 0.6864, 0.3172, 0.6685, 0.3353, 0.7491, 0.2999, 0.7491, 0.3172, 0.6685, 0.3439, 0.6738, 0.3793, 0.7491, 0.3353, 0.7491, 0.3439, 0.6738, 0.3807, 0.6761, 0.4084, 0.7491, 0.3793, 0.7491, 0.3807, 0.6761, 0.4065, 0.6736, 0.4801, 0.7491, 0.4084, 0.7491, 0.4065, 0.6736, 0.4701, 0.6722, 0.5051, 0.7491, 0.4801, 0.7491, 0.4701, 0.6722, 0.4842, 0.6638, 0.4917, 0.6181, 0.4842, 0.6638, 0.4701, 0.6722, 0.4859, 0.614, 0.1566, 0.1362, 0.1684, 0.1865, 0.1633, 0.184, 0.1518, 0.1397, 0.1633, 0.184, 0.1684, 0.1865, 0.1645, 0.249, 0.1581, 0.249, 0.1592, 0.2161, 0.6636, 0.02034, 0.6851, 0.01625, 0.6869, 0.03364, 0.6661, 0.03463, 0.6581, 0.5776, 0.6806, 0.5745, 0.6827, 0.5888, 0.6592, 0.5922, 0.6661, 0.03463, 0.6869, 0.03364, 0.6882, 0.04191, 0.6727, 0.04581, 0.6617, 0.5646, 0.6803, 0.5657, 0.6806, 0.5745, 0.6581, 0.5776, 0.6617, 0.5646, 0.6777, 0.5538, 0.6803, 0.5657, 0.6727, 0.04581, 0.6882, 0.04191, 0.6885, 0.05091, 0.6885, 0.05091, 0.6882, 0.04191, 0.7007, 0.04913, 0.6777, 0.5538, 0.6927, 0.5532, 0.6803, 0.5657, 0.6827, 0.5888, 0.6806, 0.5745, 0.7021, 0.5687, 0.7021, 0.5933, 0.7021, 0.5687, 0.6806, 0.5745, 0.6803, 0.5657, 0.6927, 0.5532, 0.6592, 0.5922, 0.6827, 0.5888, 0.6831, 0.5955, 0.6637, 0.6002, 0.6853, 0.608, 0.6637, 0.6002, 0.6831, 0.5955, 0.6857, 0.0001337, 0.6849, 0.006662, 0.6663, 0.01089, 0.6663, 0.01089, 0.6849, 0.006662, 0.6851, 0.01625, 0.6636, 0.02034, 0.6869, 0.03364, 0.6851, 0.01625, 0.7036, 0.01261, 0.7036, 0.03514, 0.6869, 0.03364, 0.7036, 0.03514, 0.7007, 0.04913, 0.6882, 0.04191, 0.6851, 0.01625, 0.6849, 0.006662, 0.702, 0.005012, 0.7036, 0.01261, 0.702, 0.005012, 0.6849, 0.006662, 0.6857, 0.0001337, 0.7004, 0.6005, 0.6853, 0.608, 0.6831, 0.5955, 0.6831, 0.5955, 0.6827, 0.5888, 0.7021, 0.5933, 0.7004, 0.6005, 0.0001937, 0.6215, 0.02002, 0.6264, 0.0001337, 0.6432, 0.5623, 0.1522, 0.5628, 0.1113, 0.5936, 0.1161, 0.06345, 0.6524, 0.05628, 0.68, 0.01226, 0.6704, 0.6517, 0.1583, 0.6265, 0.1575, 0.6564, 0.1434, 0.03246, 0.6337, 0.04419, 0.63, 0.05737, 0.6292, 0.06345, 0.6524, 0.06877, 0.6227, 0.06345, 0.6524, 0.05737, 0.6292, 0.06877, 0.6227, 0.05737, 0.6292, 0.04278, 0.609, 0.06035, 0.604, 0.06877, 0.6227, 0.06035, 0.604, 0.08615, 0.5958, 0.06979, 0.5888, 0.08615, 0.5958, 0.06035, 0.604, 0.5825, 0.07518, 0.5832, 0.09056, 0.5645, 0.08308, 0.6016, 0.06979, 0.6034, 0.09274, 0.5832, 0.09056, 0.5825, 0.07518, 0.06979, 0.5888, 0.06035, 0.604, 0.05121, 0.5857, 0.05121, 0.5857, 0.06035, 0.604, 0.04278, 0.609, 0.03462, 0.5873, 0.03462, 0.5873, 0.04278, 0.609, 0.03265, 0.6105, 0.02182, 0.5931, 0.02182, 0.5931, 0.03265, 0.6105, 0.02363, 0.6126, 0.008142, 0.6063, 0.04419, 0.63, 0.03246, 0.6337, 0.03265, 0.6105, 0.04278, 0.609, 0.05737, 0.6292, 0.04419, 0.63, 0.04278, 0.609, 0.5832, 0.09056, 0.6034, 0.09274, 0.5936, 0.1161, 0.6016, 0.06979, 0.6201, 0.06758, 0.6126, 0.09072, 0.6034, 0.09274, 0.6126, 0.09072, 0.6115, 0.1147, 0.6034, 0.09274, 0.6115, 0.1147, 0.5936, 0.1161, 0.6034, 0.09274, 0.6115, 0.1147, 0.6051, 0.1391, 0.5936, 0.1161, 0.6265, 0.1575, 0.6051, 0.1391, 0.6115, 0.1147, 0.6194, 0.1139, 0.6265, 0.1575, 0.6115, 0.1147, 0.6115, 0.1147, 0.6126, 0.09072, 0.6262, 0.09206, 0.6194, 0.1139, 0.6201, 0.06758, 0.6357, 0.07157, 0.6262, 0.09206, 0.6126, 0.09072, 0.6357, 0.07157, 0.6526, 0.08452, 0.6435, 0.09395, 0.6262, 0.09206, 0.6526, 0.08452, 0.663, 0.102, 0.6435, 0.09395, 0.6435, 0.09395, 0.6373, 0.1089, 0.6262, 0.09206, 0.6373, 0.1089, 0.6194, 0.1139, 0.6262, 0.09206, 0.6194, 0.1139, 0.6373, 0.1089, 0.6564, 0.1434, 0.6194, 0.1139, 0.6564, 0.1434, 0.6265, 0.1575, 0.6634, 0.127, 0.6564, 0.1434, 0.6373, 0.1089, 0.663, 0.102, 0.6634, 0.127, 0.6373, 0.1089, 0.6373, 0.1089, 0.6435, 0.09395, 0.663, 0.102, 0.03246, 0.6337, 0.02002, 0.6264, 0.02363, 0.6126, 0.03265, 0.6105, 0.004467, 0.6571, 0.0001337, 0.6432, 0.02002, 0.6264, 0.03246, 0.6337, 0.008142, 0.6063, 0.02363, 0.6126, 0.0001937, 0.6215, 0.02002, 0.6264, 0.0001937, 0.6215, 0.02363, 0.6126, 0.3172, 0.6685, 0.2787, 0.6864, 0.3098, 0.6444, 0.2787, 0.6864, 0.2699, 0.6428, 0.3098, 0.6444, 0.2981, 0.6248, 0.3098, 0.6444, 0.2699, 0.6428, 0.3439, 0.6738, 0.3172, 0.6685, 0.3098, 0.6444, 0.3313, 0.6356, 0.3166, 0.6122, 0.3313, 0.6356, 0.3098, 0.6444, 0.2981, 0.6248, 0.3439, 0.6738, 0.3313, 0.6356, 0.3807, 0.6761, 0.4065, 0.6736, 0.3807, 0.6761, 0.3313, 0.6356, 0.4042, 0.6377, 0.3996, 0.603, 0.4042, 0.6377, 0.3313, 0.6356, 0.3786, 0.603, 0.4859, 0.614, 0.4701, 0.6722, 0.4065, 0.6736, 0.418, 0.5959, 0.3313, 0.6356, 0.3489, 0.6131, 0.3786, 0.603, 0.3313, 0.6356, 0.3166, 0.6122, 0.3489, 0.6131, 0.3431, 0.5907, 0.368, 0.5903, 0.3489, 0.6131, 0.3166, 0.6122, 0.3489, 0.6131, 0.368, 0.5903, 0.3786, 0.603, 0.3628, 0.5706, 0.3799, 0.5757, 0.368, 0.5903, 0.3431, 0.5907, 0.3956, 0.5769, 0.3786, 0.603, 0.368, 0.5903, 0.3799, 0.5757, 0.3838, 0.5451, 0.3984, 0.55, 0.3799, 0.5757, 0.3628, 0.5706, 0.4128, 0.5512, 0.3956, 0.5769, 0.3799, 0.5757, 0.3984, 0.55, 0.404, 0.5252, 0.4175, 0.5261, 0.3984, 0.55, 0.3838, 0.5451, 0.4298, 0.5258, 0.4128, 0.5512, 0.3984, 0.55, 0.4175, 0.5261, 0.4122, 0.5174, 0.4175, 0.5261, 0.404, 0.5252, 0.4175, 0.5261, 0.4122, 0.5174, 0.4269, 0.5132, 0.4129, 0.5054, 0.4269, 0.5132, 0.4122, 0.5174, 0.4191, 0.4991, 0.4269, 0.5132, 0.4129, 0.5054, 0.4175, 0.5261, 0.4269, 0.5132, 0.4396, 0.5172, 0.4298, 0.5258, 0.4396, 0.5172, 0.4269, 0.5132, 0.4354, 0.5036, 0.4354, 0.5036, 0.4269, 0.5132, 0.4286, 0.4982, 0.4286, 0.4982, 0.4269, 0.5132, 0.4191, 0.4991, 0.3616, 0.1834, 0.3576, 0.249, 0.3213, 0.249, 0.3064, 0.1778, 0.3213, 0.249, 0.2883, 0.249, 0.2828, 0.1833, 0.3064, 0.1778, 0.2883, 0.249, 0.2631, 0.249, 0.2608, 0.1836, 0.2828, 0.1833, 0.2631, 0.249, 0.2142, 0.249, 0.2132, 0.1815, 0.2608, 0.1836, 0.1684, 0.1865, 0.2132, 0.1815, 0.2142, 0.249, 0.1645, 0.249, 0.2095, 0.1179, 0.2132, 0.1815, 0.1684, 0.1865, 0.1566, 0.1362, 0.2441, 0.1102, 0.2758, 0.1188, 0.2197, 0.1463, 0.2248, 0.1136, 0.2197, 0.1463, 0.2758, 0.1188, 0.2953, 0.1576, 0.2132, 0.1815, 0.2197, 0.1463, 0.2953, 0.1576, 0.2608, 0.1836, 0.2828, 0.1833, 0.2608, 0.1836, 0.2953, 0.1576, 0.2828, 0.1833, 0.2953, 0.1576, 0.3177, 0.1513, 0.3064, 0.1778, 0.2953, 0.1576, 0.2758, 0.1188, 0.3136, 0.1119, 0.3136, 0.1119, 0.3341, 0.125, 0.3177, 0.1513, 0.2953, 0.1576, 0.3341, 0.125, 0.3702, 0.1467, 0.3177, 0.1513, 0.3616, 0.1834, 0.3177, 0.1513, 0.3702, 0.1467, 0.3064, 0.1778, 0.3177, 0.1513, 0.3616, 0.1834, 0.2845, 0.09177, 0.3136, 0.1119, 0.2758, 0.1188, 0.2566, 0.09622, 0.2758, 0.1188, 0.2441, 0.1102, 0.2566, 0.09622, 0.2614, 0.07225, 0.2845, 0.09177, 0.2566, 0.09622, 0.2442, 0.08249, 0.2247, 0.08292, 0.2442, 0.08249, 0.2566, 0.09622, 0.2441, 0.1102, 0.2374, 0.0464, 0.2614, 0.07225, 0.2442, 0.08249, 0.2247, 0.05873, 0.2047, 0.05669, 0.2247, 0.05873, 0.2442, 0.08249, 0.2247, 0.08292, 0.1853, 0.03054, 0.2055, 0.03758, 0.2247, 0.05873, 0.2047, 0.05669, 0.2147, 0.02651, 0.2374, 0.0464, 0.2247, 0.05873, 0.2055, 0.03758, 0.2054, 0.01879, 0.2147, 0.02651, 0.2055, 0.03758, 0.1888, 0.01775, 0.2055, 0.03758, 0.1853, 0.03054, 0.1888, 0.01775, 0.203, 0.006173, 0.2054, 0.01879, 0.1888, 0.01775, 0.1956, 0.0001337, 0.203, 0.006173, 0.1888, 0.01775, 0.1853, 0.0002233, 0.1956, 0.0001337, 0.1888, 0.01775, 0.1785, 0.00658, 0.1853, 0.0002233, 0.1888, 0.01775, 0.175, 0.02138, 0.1785, 0.00658, 0.1888, 0.01775, 0.1853, 0.03054, 0.175, 0.02138, 0.1888, 0.01775, 0.5051, 0.7491, 0.5569, 0.704, 0.5949, 0.7491, 0.1592, 0.2161, 0.1581, 0.249, 0.09974, 0.2372, 0.07811, 0.2198, 0.098, 0.1975, 0.1592, 0.2161, 0.09974, 0.2372, 0.1592, 0.2161, 0.098, 0.1975, 0.1023, 0.1808, 0.1633, 0.184, 0.1023, 0.1808, 0.0991, 0.1506, 0.1518, 0.1397, 0.1633, 0.184, 0.5593, 0.6262, 0.5604, 0.6525, 0.4842, 0.6638, 0.4917, 0.6181, 0.5672, 0.6497, 0.5604, 0.6525, 0.5593, 0.6262, 0.5633, 0.6287, 0.1023, 0.1808, 0.09698, 0.1764, 0.09549, 0.1527, 0.0991, 0.1506, 0.09698, 0.1764, 0.1023, 0.1808, 0.098, 0.1975, 0.09384, 0.1945, 0.5672, 0.6497, 0.5633, 0.6287, 0.6199, 0.623, 0.6305, 0.636, 0.6305, 0.636, 0.6301, 0.6565, 0.5828, 0.6784, 0.5672, 0.6497, 0.07598, 0.2167, 0.09384, 0.1945, 0.098, 0.1975, 0.07811, 0.2198, 0.5828, 0.6784, 0.5827, 0.6846, 0.5604, 0.6525, 0.5672, 0.6497, 0.07598, 0.2167, 0.03962, 0.1929, 0.03926, 0.1728, 0.09384, 0.1945, 0.09698, 0.1764, 0.09384, 0.1945, 0.03926, 0.1728, 0.09549, 0.1527, 0.09698, 0.1764, 0.03926, 0.1728, 0.04997, 0.1557, 0.04997, 0.1557, 0.03926, 0.1728, 0.03445, 0.1721, 0.03509, 0.1547, 0.6305, 0.636, 0.6507, 0.6317, 0.6382, 0.66, 0.6301, 0.6565, 0.6286, 0.6108, 0.6507, 0.6317, 0.6305, 0.636, 0.6199, 0.623, 0.6387, 0.6042, 0.6578, 0.6299, 0.6507, 0.6317, 0.6286, 0.6108, 0.6528, 0.6618, 0.6382, 0.66, 0.6507, 0.6317, 0.6578, 0.6299, 0.03962, 0.1929, 0.03126, 0.1904, 0.03445, 0.1721, 0.03926, 0.1728, 0.03126, 0.1904, 0.02532, 0.1811, 0.03445, 0.1721, 0.02831, 0.1611, 0.03509, 0.1547, 0.03445, 0.1721, 0.02831, 0.1611, 0.03445, 0.1721, 0.02532, 0.1811, 0.0001338, 0.1668, 0.0998, 0.7923, 0.06786, 0.795, 0.06683, 0.7756, 0.09892, 0.774, 0.09715, 0.7492, 0.09892, 0.774, 0.06683, 0.7756, 0.06516, 0.7493, 0.1249, 0.7492, 0.1254, 0.7734, 0.09892, 0.774, 0.09715, 0.7492, 0.149, 0.7492, 0.1503, 0.7734, 0.1254, 0.7734, 0.1249, 0.7492, 0.1692, 0.775, 0.1503, 0.7734, 0.1499, 0.7613, 0.1698, 0.7622, 0.1898, 0.7778, 0.1692, 0.775, 0.1698, 0.7622, 0.2198, 0.7491, 0.216, 0.7837, 0.1898, 0.7778, 0.1931, 0.7492, 0.2198, 0.7491, 0.2731, 0.7491, 0.2697, 0.8111, 0.216, 0.7837, 0.1668, 0.7934, 0.1495, 0.7914, 0.1503, 0.7734, 0.1692, 0.775, 0.1495, 0.7914, 0.1255, 0.7911, 0.1254, 0.7734, 0.1503, 0.7734, 0.1255, 0.7911, 0.0998, 0.7923, 0.09892, 0.774, 0.1254, 0.7734, 0.1255, 0.7911, 0.1263, 0.8102, 0.09728, 0.8122, 0.0998, 0.7923, 0.1495, 0.7914, 0.1499, 0.8094, 0.1263, 0.8102, 0.1255, 0.7911, 0.0998, 0.7923, 0.09728, 0.8122, 0.07074, 0.8154, 0.06786, 0.795, 0.06786, 0.795, 0.07074, 0.8154, 0.05649, 0.8185, 0.05186, 0.7977, 0.01253, 0.8282, 0.007098, 0.8063, 0.05186, 0.7977, 0.05649, 0.8185, 0.6517, 0.3398, 0.6265, 0.3406, 0.632, 0.3097, 0.6557, 0.3128, 0.06373, 0.8461, 0.03282, 0.8648, 0.004778, 0.8415, 0.01253, 0.8282, 0.6265, 0.3406, 0.6051, 0.359, 0.6034, 0.3315, 0.632, 0.3097, 0.6265, 0.3406, 0.6034, 0.3315, 0.6149, 0.3053, 0.6149, 0.3053, 0.6034, 0.3315, 0.5796, 0.2992, 0.5796, 0.2992, 0.6034, 0.3315, 0.564, 0.3199, 0.5577, 0.2962, 0.5577, 0.2962, 0.564, 0.3199, 0.5383, 0.316, 0.5362, 0.2949, 0.5362, 0.2949, 0.5383, 0.316, 0.5074, 0.3151, 0.5055, 0.2954, 0.564, 0.3199, 0.5623, 0.3458, 0.5392, 0.3392, 0.5383, 0.316, 0.6034, 0.3315, 0.6051, 0.359, 0.5623, 0.3458, 0.564, 0.3199, 0.5628, 0.3868, 0.5936, 0.3819, 0.5832, 0.4075, 0.5392, 0.3392, 0.5623, 0.3458, 0.5628, 0.3868, 0.5352, 0.376, 0.5076, 0.3363, 0.5392, 0.3392, 0.5352, 0.376, 0.499, 0.3708, 0.5383, 0.316, 0.5392, 0.3392, 0.5076, 0.3363, 0.5074, 0.3151, 0.5367, 0.4104, 0.5352, 0.376, 0.5628, 0.3868, 0.552, 0.413, 0.5628, 0.3868, 0.5832, 0.4075, 0.5645, 0.415, 0.552, 0.413, 0.5628, 0.3868, 0.5645, 0.415, 0.09806, 0.902, 0.08657, 0.9026, 0.09063, 0.8708, 0.06373, 0.8461, 0.09063, 0.8708, 0.06913, 0.8758, 0.06913, 0.8758, 0.09063, 0.8708, 0.08657, 0.9026, 0.5623, 0.3458, 0.6051, 0.359, 0.5936, 0.3819, 0.07074, 0.8154, 0.07889, 0.8397, 0.06373, 0.8461, 0.05649, 0.8185, 0.07889, 0.8397, 0.09063, 0.8708, 0.06373, 0.8461, 0.09728, 0.8122, 0.09919, 0.8347, 0.07889, 0.8397, 0.07074, 0.8154, 0.09919, 0.8347, 0.09063, 0.8708, 0.07889, 0.8397, 0.1263, 0.8102, 0.1268, 0.8308, 0.09919, 0.8347, 0.09728, 0.8122, 0.1268, 0.8308, 0.1222, 0.8621, 0.09063, 0.8708, 0.09919, 0.8347, 0.1122, 0.9004, 0.09806, 0.902, 0.09063, 0.8708, 0.1222, 0.8621, 0.1496, 0.8282, 0.1571, 0.8603, 0.1222, 0.8621, 0.1268, 0.8308, 0.1499, 0.8094, 0.1496, 0.8282, 0.1268, 0.8308, 0.1263, 0.8102, 0.5352, 0.376, 0.5367, 0.4104, 0.5233, 0.4089, 0.499, 0.3708, 0.5352, 0.376, 0.5233, 0.4089, 0.5026, 0.4063, 0.1222, 0.8621, 0.1247, 0.8994, 0.1122, 0.9004, 0.1247, 0.8994, 0.1222, 0.8621, 0.1438, 0.8978, 0.1571, 0.8603, 0.1438, 0.8978, 0.1222, 0.8621, 0.1438, 0.8978, 0.1571, 0.8603, 0.1496, 0.8968, 0.5026, 0.4063, 0.4963, 0.405, 0.499, 0.3708, 0.4963, 0.405, 0.4759, 0.3994, 0.4795, 0.3733, 0.499, 0.3708, 0.169, 0.8929, 0.1496, 0.8968, 0.1571, 0.8603, 0.1798, 0.8713, 0.169, 0.8929, 0.1571, 0.8603, 0.4519, 0.3908, 0.4795, 0.3733, 0.4759, 0.3994, 0.192, 0.8858, 0.169, 0.8929, 0.1798, 0.8713, 0.1756, 0.8349, 0.1852, 0.8445, 0.1798, 0.8713, 0.1571, 0.8603, 0.1756, 0.8349, 0.1571, 0.8603, 0.1496, 0.8282, 0.1807, 0.8156, 0.1756, 0.8349, 0.1496, 0.8282, 0.1499, 0.8094, 0.1668, 0.7934, 0.1499, 0.8094, 0.1495, 0.7914, 0.1499, 0.8094, 0.1668, 0.7934, 0.1807, 0.8156, 0.1852, 0.7969, 0.1807, 0.8156, 0.1668, 0.7934, 0.1852, 0.7969, 0.1668, 0.7934, 0.1692, 0.775, 0.1898, 0.7778, 0.2075, 0.8058, 0.1852, 0.7969, 0.1898, 0.7778, 0.216, 0.7837, 0.2075, 0.8058, 0.1949, 0.8262, 0.1807, 0.8156, 0.1852, 0.7969, 0.1949, 0.8262, 0.1852, 0.8445, 0.1756, 0.8349, 0.1807, 0.8156, 0.2099, 0.8782, 0.1852, 0.8445, 0.1949, 0.8262, 0.2265, 0.8693, 0.192, 0.8858, 0.1798, 0.8713, 0.1852, 0.8445, 0.2099, 0.8782, 0.1949, 0.8262, 0.2075, 0.8058, 0.2265, 0.8693, 0.2697, 0.8111, 0.2075, 0.8058, 0.216, 0.7837, 0.2075, 0.8058, 0.2697, 0.8111, 0.2265, 0.8693, 0.2539, 0.8581, 0.2265, 0.8693, 0.2697, 0.8111, 0.4519, 0.3908, 0.4338, 0.3818, 0.4706, 0.3466, 0.4795, 0.3733, 0.5076, 0.3363, 0.499, 0.3708, 0.4795, 0.3733, 0.4854, 0.3398, 0.4854, 0.3398, 0.4795, 0.3733, 0.4706, 0.3466, 0.4823, 0.3176, 0.4854, 0.3398, 0.4706, 0.3466, 0.4558, 0.3295, 0.5074, 0.3151, 0.5076, 0.3363, 0.4854, 0.3398, 0.4823, 0.3176, 0.5055, 0.2954, 0.5074, 0.3151, 0.4823, 0.3176, 0.477, 0.2981, 0.477, 0.2981, 0.4823, 0.3176, 0.4558, 0.3295, 0.4385, 0.3079, 0.4338, 0.3818, 0.4172, 0.3713, 0.4558, 0.3295, 0.4706, 0.3466, 0.4558, 0.3295, 0.4172, 0.3713, 0.4385, 0.3079, 0.3716, 0.3134, 0.4385, 0.3079, 0.4172, 0.3713, 0.477, 0.2981, 0.4385, 0.3079, 0.4303, 0.2858, 0.4736, 0.2778, 0.3677, 0.249, 0.4266, 0.249, 0.4303, 0.2858, 0.4385, 0.3079, 0.3716, 0.3134, 0.3677, 0.249, 0.4303, 0.2858, 0.4726, 0.249, 0.4736, 0.2778, 0.4303, 0.2858, 0.4266, 0.249, 0.5055, 0.2954, 0.477, 0.2981, 0.4736, 0.2778, 0.5035, 0.2758, 0.505, 0.249, 0.5035, 0.2758, 0.4736, 0.2778, 0.4726, 0.249, 0.5359, 0.249, 0.5369, 0.2755, 0.5035, 0.2758, 0.505, 0.249, 0.5362, 0.2949, 0.5055, 0.2954, 0.5035, 0.2758, 0.5369, 0.2755, 0.5577, 0.2962, 0.5362, 0.2949, 0.5369, 0.2755, 0.5582, 0.2762, 0.558, 0.249, 0.5582, 0.2762, 0.5369, 0.2755, 0.5359, 0.249, 0.5796, 0.2992, 0.5577, 0.2962, 0.5582, 0.2762, 0.5825, 0.2779, 0.5846, 0.249, 0.5825, 0.2779, 0.5582, 0.2762, 0.558, 0.249, 0.6149, 0.3053, 0.5796, 0.2992, 0.5825, 0.2779, 0.6195, 0.2817, 0.6195, 0.2817, 0.5825, 0.2779, 0.5846, 0.249, 0.6215, 0.249, 0.6149, 0.3053, 0.6195, 0.2817, 0.659, 0.2851, 0.632, 0.3097, 0.6557, 0.3128, 0.632, 0.3097, 0.659, 0.2851, 0.659, 0.2851, 0.6195, 0.2817, 0.6215, 0.249, 0.6603, 0.249, 0.003109, 0.782, 0.001774, 0.7494, 0.0472, 0.7493, 0.04962, 0.777, 0.003109, 0.782, 0.04962, 0.777, 0.05186, 0.7977, 0.007098, 0.8063, 0.06786, 0.795, 0.05186, 0.7977, 0.04962, 0.777, 0.06683, 0.7756, 0.06516, 0.7493, 0.06683, 0.7756, 0.04962, 0.777, 0.0472, 0.7493, 0.1564, 0.7492, 0.1567, 0.752, 0.1499, 0.7613, 0.1492, 0.7493, 0.1499, 0.7613, 0.1567, 0.752, 0.1626, 0.7516, 0.1698, 0.7622, 0.1591, 0.7492, 0.1589, 0.7505, 0.1567, 0.752, 0.1564, 0.7492, 0.1607, 0.7492, 0.1609, 0.7502, 0.1589, 0.7505, 0.1591, 0.7492, 0.1609, 0.7502, 0.1626, 0.7516, 0.1567, 0.752, 0.1589, 0.7505, 0.1626, 0.7492, 0.1626, 0.7516, 0.1609, 0.7502, 0.1607, 0.7492, 0.1724, 0.7492, 0.1698, 0.7622, 0.1626, 0.7516, 0.1626, 0.7492, 0.1698, 0.7622, 0.1931, 0.7492, 0.1898, 0.7778, 0.1931, 0.7492, 0.1698, 0.7622, 0.1724, 0.7492, 0.3875, 0.3563, 0.3716, 0.3134, 0.4172, 0.3713, 0.2697, 0.8111, 0.2788, 0.8117, 0.27, 0.8553, 0.2539, 0.8581, 0.5051, 0.7491, 0.5569, 0.7941, 0.4842, 0.8343, 0.5827, 0.8135, 0.5604, 0.8456, 0.4842, 0.8343, 0.5569, 0.7941, 0.3875, 0.3563, 0.3702, 0.3513, 0.3616, 0.3147, 0.3716, 0.3134, 0.3677, 0.249, 0.3716, 0.3134, 0.3616, 0.3147, 0.3576, 0.249, 0.2813, 0.7491, 0.2788, 0.8117, 0.2697, 0.8111, 0.2731, 0.7491, 0.2999, 0.7491, 0.3172, 0.8297, 0.2788, 0.8117, 0.2813, 0.7491, 0.3353, 0.7491, 0.3439, 0.8244, 0.3172, 0.8297, 0.2999, 0.7491, 0.3793, 0.7491, 0.3807, 0.8221, 0.3439, 0.8244, 0.3353, 0.7491, 0.4084, 0.7491, 0.4065, 0.8245, 0.3807, 0.8221, 0.3793, 0.7491, 0.4801, 0.7491, 0.4701, 0.826, 0.4065, 0.8245, 0.4084, 0.7491, 0.5051, 0.7491, 0.4842, 0.8343, 0.4701, 0.826, 0.4801, 0.7491, 0.4917, 0.88, 0.486, 0.8841, 0.4701, 0.826, 0.4842, 0.8343, 0.1566, 0.3619, 0.1518, 0.3584, 0.1633, 0.314, 0.1684, 0.3116, 0.1633, 0.314, 0.1592, 0.2819, 0.1581, 0.249, 0.1645, 0.249, 0.1684, 0.3116, 0.6581, 0.6388, 0.6605, 0.6245, 0.6813, 0.6255, 0.6795, 0.6429, 0.6581, 0.5286, 0.6592, 0.514, 0.6827, 0.5174, 0.6806, 0.5317, 0.6605, 0.6245, 0.6671, 0.6134, 0.6826, 0.6173, 0.6813, 0.6255, 0.6617, 0.5416, 0.6581, 0.5286, 0.6806, 0.5317, 0.6803, 0.5405, 0.6617, 0.5416, 0.6803, 0.5405, 0.6777, 0.5524, 0.6671, 0.6134, 0.683, 0.6083, 0.6826, 0.6173, 0.683, 0.6083, 0.6952, 0.61, 0.6826, 0.6173, 0.6777, 0.5524, 0.6803, 0.5405, 0.6927, 0.553, 0.6827, 0.5174, 0.7021, 0.5129, 0.7021, 0.5375, 0.6806, 0.5317, 0.7021, 0.5375, 0.6927, 0.553, 0.6803, 0.5405, 0.6806, 0.5317, 0.6592, 0.514, 0.6637, 0.506, 0.6831, 0.5107, 0.6827, 0.5174, 0.6853, 0.4982, 0.6831, 0.5107, 0.6637, 0.506, 0.6801, 0.659, 0.6608, 0.6483, 0.6793, 0.6525, 0.6608, 0.6483, 0.6581, 0.6388, 0.6795, 0.6429, 0.6793, 0.6525, 0.6813, 0.6255, 0.6981, 0.624, 0.6981, 0.6466, 0.6795, 0.6429, 0.6813, 0.6255, 0.6826, 0.6173, 0.6952, 0.61, 0.6981, 0.624, 0.6795, 0.6429, 0.6981, 0.6466, 0.6965, 0.6542, 0.6793, 0.6525, 0.6965, 0.6542, 0.6801, 0.659, 0.6793, 0.6525, 0.7004, 0.5057, 0.6831, 0.5107, 0.6853, 0.4982, 0.6831, 0.5107, 0.7004, 0.5057, 0.7021, 0.5129, 0.6827, 0.5174, 0.0006213, 0.8772, 0.0004924, 0.8555, 0.02042, 0.8722, 0.5623, 0.3458, 0.5936, 0.3819, 0.5628, 0.3868, 0.06373, 0.8461, 0.01253, 0.8282, 0.05649, 0.8185, 0.6517, 0.3398, 0.6564, 0.3547, 0.6265, 0.3406, 0.03282, 0.8648, 0.06373, 0.8461, 0.05772, 0.8693, 0.04455, 0.8685, 0.06913, 0.8758, 0.05772, 0.8693, 0.06373, 0.8461, 0.06913, 0.8758, 0.06078, 0.8945, 0.0432, 0.8895, 0.05772, 0.8693, 0.06913, 0.8758, 0.08657, 0.9026, 0.06078, 0.8945, 0.07025, 0.9096, 0.06078, 0.8945, 0.08657, 0.9026, 0.5825, 0.4229, 0.5645, 0.415, 0.5832, 0.4075, 0.6016, 0.4283, 0.5825, 0.4229, 0.5832, 0.4075, 0.6034, 0.4053, 0.07025, 0.9096, 0.0517, 0.9128, 0.06078, 0.8945, 0.0517, 0.9128, 0.03512, 0.9112, 0.0432, 0.8895, 0.06078, 0.8945, 0.03512, 0.9112, 0.02231, 0.9055, 0.03308, 0.888, 0.0432, 0.8895, 0.02231, 0.9055, 0.008611, 0.8923, 0.02406, 0.886, 0.03308, 0.888, 0.04455, 0.8685, 0.0432, 0.8895, 0.03308, 0.888, 0.03282, 0.8648, 0.05772, 0.8693, 0.0432, 0.8895, 0.04455, 0.8685, 0.5832, 0.4075, 0.5936, 0.3819, 0.6034, 0.4053, 0.6016, 0.4283, 0.6034, 0.4053, 0.6126, 0.4073, 0.6201, 0.4305, 0.6126, 0.4073, 0.6034, 0.4053, 0.6115, 0.3834, 0.6115, 0.3834, 0.6034, 0.4053, 0.5936, 0.3819, 0.6115, 0.3834, 0.5936, 0.3819, 0.6051, 0.359, 0.6265, 0.3406, 0.6115, 0.3834, 0.6051, 0.359, 0.6194, 0.3841, 0.6115, 0.3834, 0.6265, 0.3406, 0.6115, 0.3834, 0.6194, 0.3841, 0.6262, 0.406, 0.6126, 0.4073, 0.6201, 0.4305, 0.6126, 0.4073, 0.6262, 0.406, 0.6357, 0.4265, 0.6357, 0.4265, 0.6262, 0.406, 0.6435, 0.4041, 0.6526, 0.4135, 0.6526, 0.4135, 0.6435, 0.4041, 0.663, 0.396, 0.6435, 0.4041, 0.6262, 0.406, 0.6373, 0.3892, 0.6373, 0.3892, 0.6262, 0.406, 0.6194, 0.3841, 0.6194, 0.3841, 0.6564, 0.3547, 0.6373, 0.3892, 0.6194, 0.3841, 0.6265, 0.3406, 0.6564, 0.3547, 0.6634, 0.3711, 0.6373, 0.3892, 0.6564, 0.3547, 0.663, 0.396, 0.6373, 0.3892, 0.6634, 0.3711, 0.6373, 0.3892, 0.663, 0.396, 0.6435, 0.4041, 0.03282, 0.8648, 0.03308, 0.888, 0.02406, 0.886, 0.02042, 0.8722, 0.004778, 0.8415, 0.03282, 0.8648, 0.02042, 0.8722, 0.0004924, 0.8555, 0.008611, 0.8923, 0.0006213, 0.8772, 0.02406, 0.886, 0.02042, 0.8722, 0.02406, 0.886, 0.0006213, 0.8772, 0.3172, 0.8297, 0.3098, 0.8537, 0.2788, 0.8117, 0.2788, 0.8117, 0.3098, 0.8537, 0.27, 0.8553, 0.2982, 0.8733, 0.27, 0.8553, 0.3098, 0.8537, 0.3439, 0.8244, 0.3313, 0.8625, 0.3098, 0.8537, 0.3172, 0.8297, 0.3167, 0.8859, 0.2982, 0.8733, 0.3098, 0.8537, 0.3313, 0.8625, 0.3439, 0.8244, 0.3807, 0.8221, 0.3313, 0.8625, 0.4065, 0.8245, 0.4042, 0.8604, 0.3313, 0.8625, 0.3807, 0.8221, 0.3997, 0.8951, 0.3786, 0.8951, 0.3313, 0.8625, 0.4042, 0.8604, 0.486, 0.8841, 0.418, 0.9022, 0.4065, 0.8245, 0.4701, 0.826, 0.3313, 0.8625, 0.3786, 0.8951, 0.3489, 0.885, 0.3313, 0.8625, 0.3489, 0.885, 0.3167, 0.8859, 0.3431, 0.9074, 0.3167, 0.8859, 0.3489, 0.885, 0.368, 0.9078, 0.3489, 0.885, 0.3786, 0.8951, 0.368, 0.9078, 0.3628, 0.9275, 0.3431, 0.9074, 0.368, 0.9078, 0.3799, 0.9224, 0.3956, 0.9211, 0.3799, 0.9224, 0.368, 0.9078, 0.3786, 0.8951, 0.3838, 0.953, 0.3628, 0.9275, 0.3799, 0.9224, 0.3985, 0.9481, 0.4129, 0.9469, 0.3985, 0.9481, 0.3799, 0.9224, 0.3956, 0.9211, 0.404, 0.9729, 0.3838, 0.953, 0.3985, 0.9481, 0.4175, 0.972, 0.4298, 0.9723, 0.4175, 0.972, 0.3985, 0.9481, 0.4129, 0.9469, 0.4122, 0.9807, 0.404, 0.9729, 0.4175, 0.972, 0.4175, 0.972, 0.4269, 0.9849, 0.4122, 0.9807, 0.4129, 0.9926, 0.4122, 0.9807, 0.4269, 0.9849, 0.4191, 0.999, 0.4129, 0.9926, 0.4269, 0.9849, 0.4175, 0.972, 0.4298, 0.9723, 0.4396, 0.9808, 0.4269, 0.9849, 0.4396, 0.9808, 0.4354, 0.9945, 0.4269, 0.9849, 0.4354, 0.9945, 0.4286, 0.9999, 0.4269, 0.9849, 0.4286, 0.9999, 0.4191, 0.999, 0.4269, 0.9849, 0.3616, 0.3147, 0.3064, 0.3203, 0.3213, 0.249, 0.3576, 0.249, 0.3213, 0.249, 0.3064, 0.3203, 0.2828, 0.3148, 0.2883, 0.249, 0.2883, 0.249, 0.2828, 0.3148, 0.2608, 0.3144, 0.2631, 0.249, 0.2631, 0.249, 0.2608, 0.3144, 0.2132, 0.3166, 0.2142, 0.249, 0.1684, 0.3116, 0.1645, 0.249, 0.2142, 0.249, 0.2132, 0.3166, 0.2095, 0.3802, 0.1566, 0.3619, 0.1684, 0.3116, 0.2132, 0.3166, 0.2441, 0.3879, 0.2248, 0.3844, 0.2197, 0.3517, 0.2758, 0.3793, 0.2197, 0.3517, 0.2953, 0.3404, 0.2758, 0.3793, 0.2132, 0.3166, 0.2608, 0.3144, 0.2953, 0.3404, 0.2197, 0.3517, 0.2828, 0.3148, 0.2953, 0.3404, 0.2608, 0.3144, 0.2828, 0.3148, 0.3064, 0.3203, 0.3177, 0.3467, 0.2953, 0.3404, 0.2953, 0.3404, 0.3136, 0.3862, 0.2758, 0.3793, 0.3136, 0.3862, 0.2953, 0.3404, 0.3177, 0.3467, 0.3341, 0.373, 0.3341, 0.373, 0.3177, 0.3467, 0.3702, 0.3513, 0.3616, 0.3147, 0.3702, 0.3513, 0.3177, 0.3467, 0.3064, 0.3203, 0.3616, 0.3147, 0.3177, 0.3467, 0.2845, 0.4063, 0.2566, 0.4018, 0.2758, 0.3793, 0.3136, 0.3862, 0.2758, 0.3793, 0.2566, 0.4018, 0.2441, 0.3879, 0.2614, 0.4258, 0.2442, 0.4156, 0.2566, 0.4018, 0.2845, 0.4063, 0.2247, 0.4151, 0.2441, 0.3879, 0.2566, 0.4018, 0.2442, 0.4156, 0.2374, 0.4517, 0.2247, 0.4393, 0.2442, 0.4156, 0.2614, 0.4258, 0.2047, 0.4414, 0.2247, 0.4151, 0.2442, 0.4156, 0.2247, 0.4393, 0.1853, 0.4675, 0.2047, 0.4414, 0.2247, 0.4393, 0.2055, 0.4605, 0.2147, 0.4715, 0.2055, 0.4605, 0.2247, 0.4393, 0.2374, 0.4517, 0.2054, 0.4793, 0.1888, 0.4803, 0.2055, 0.4605, 0.2147, 0.4715, 0.2055, 0.4605, 0.1888, 0.4803, 0.1853, 0.4675, 0.203, 0.4919, 0.1888, 0.4803, 0.2054, 0.4793, 0.1956, 0.4979, 0.1888, 0.4803, 0.203, 0.4919, 0.1853, 0.4978, 0.1888, 0.4803, 0.1956, 0.4979, 0.1785, 0.4915, 0.1888, 0.4803, 0.1853, 0.4978, 0.175, 0.4767, 0.1888, 0.4803, 0.1785, 0.4915, 0.1853, 0.4675, 0.1888, 0.4803, 0.175, 0.4767, 0.5051, 0.7491, 0.5949, 0.7491, 0.5569, 0.7941, 0.1592, 0.2819, 0.09974, 0.2608, 0.1581, 0.249, 0.07811, 0.2782, 0.09974, 0.2608, 0.1592, 0.2819, 0.098, 0.3006, 0.1592, 0.2819, 0.1633, 0.314, 0.1023, 0.3172, 0.098, 0.3006, 0.1023, 0.3172, 0.1633, 0.314, 0.1518, 0.3584, 0.0991, 0.3474, 0.5593, 0.8719, 0.4917, 0.88, 0.4842, 0.8343, 0.5604, 0.8456, 0.5672, 0.8484, 0.5633, 0.8694, 0.5593, 0.8719, 0.5604, 0.8456, 0.1023, 0.3172, 0.0991, 0.3474, 0.09549, 0.3454, 0.09698, 0.3216, 0.09698, 0.3216, 0.09384, 0.3036, 0.098, 0.3006, 0.1023, 0.3172, 0.5672, 0.8484, 0.6305, 0.8621, 0.6199, 0.8751, 0.5633, 0.8694, 0.6305, 0.8621, 0.5672, 0.8484, 0.5828, 0.8197, 0.6301, 0.8416, 0.07598, 0.2813, 0.07811, 0.2782, 0.098, 0.3006, 0.09384, 0.3036, 0.5828, 0.8197, 0.5672, 0.8484, 0.5604, 0.8456, 0.5827, 0.8135, 0.07598, 0.2813, 0.09384, 0.3036, 0.03926, 0.3253, 0.03962, 0.3052, 0.09698, 0.3216, 0.03926, 0.3253, 0.09384, 0.3036, 0.09549, 0.3454, 0.04997, 0.3423, 0.03926, 0.3253, 0.09698, 0.3216, 0.04997, 0.3423, 0.03509, 0.3434, 0.03445, 0.3259, 0.03926, 0.3253, 0.6305, 0.8621, 0.6301, 0.8416, 0.6382, 0.8381, 0.6507, 0.8665, 0.6286, 0.8873, 0.6199, 0.8751, 0.6305, 0.8621, 0.6507, 0.8665, 0.6387, 0.8939, 0.6286, 0.8873, 0.6507, 0.8665, 0.6578, 0.8682, 0.6528, 0.8363, 0.6578, 0.8682, 0.6507, 0.8665, 0.6382, 0.8381, 0.03962, 0.3052, 0.03926, 0.3253, 0.03445, 0.3259, 0.03126, 0.3077, 0.03126, 0.3077, 0.03445, 0.3259, 0.02532, 0.317, 0.02831, 0.337, 0.03445, 0.3259, 0.03509, 0.3434, 0.02831, 0.337, 0.0001337, 0.3313, 0.02532, 0.317, 0.03445, 0.3259])
me_cube.materials.append(mat_material)
me_cube.use_mirror_vertex_groups = False
me_cube.update()
arm_armature_001 = bpy.data.armatures.new('Armature.001')  # bones are not reproduced

# ---- objects
ob_cube = bpy.data.objects.new('Cube', me_cube)
ob_light = bpy.data.objects.new('Light', light_light)
ob_camera = bpy.data.objects.new('Camera', cam_camera)
ob_empty = bpy.data.objects.new('Empty', None)
ob_empty_001 = bpy.data.objects.new('Empty.001', None)
ob_empty_002 = bpy.data.objects.new('Empty.002', None)
ob_armature = bpy.data.objects.new('Armature', arm_armature_001)

# ---- transforms, parenting, visibility, modifiers, constraints
ob_cube.parent = ob_armature
ob_cube.matrix_parent_inverse = Matrix(((1.0, -0.0, 0.0, -0.0), (-0.0, 1.0, -0.0, 0.0), (0.0, -0.0, 1.0, -1.018), (-0.0, 0.0, -0.0, 1.0)))
ob_cube.location = (0.0, 0.0, 0.0)
ob_cube.lock_rotations_4d = False
ob_cube.empty_display_type = 'ARROWS'
ob_cube.lineart.crease_threshold = 0.0
_vg = ob_cube.vertex_groups.new(name='body')
_vg.add([27, 43, 44, 73, 74, 75, 76, 77, 103, 104, 105, 115, 116, 215, 228, 229, 265, 281, 282, 307, 308, 309, 319, 320, 419, 432], 1.0, 'REPLACE')
_vg = ob_cube.vertex_groups.new(name='spine')
_vg.add([28, 29, 30, 42, 69, 70, 71, 72, 73, 78, 79, 80, 81, 99, 100, 101, 102, 103, 117, 118, 119, 120, 214, 215, 218, 219, 226, 227, 228, 229, 230, 231, 266, 267, 268, 280, 303, 304, 305, 306, 307, 321, 322, 323, 324, 418, 419, 422, 423, 430, 431, 432, 433, 434], 1.0, 'REPLACE')
_vg = ob_cube.vertex_groups.new(name='R_shoulder')
_vg = ob_cube.vertex_groups.new(name='R_arm_upper')
_vg.add([30, 31, 32, 42, 217, 218, 220, 221, 222, 227, 231, 232, 233], 1.0, 'REPLACE')
_vg = ob_cube.vertex_groups.new(name='R_arm_lower')
_vg.add([32, 33, 34, 35, 41, 216, 217, 222, 223, 224, 233, 234, 235, 236], 1.0, 'REPLACE')
_vg = ob_cube.vertex_groups.new(name='R_hand')
_vg.add([35, 36, 37, 38, 39, 40, 41, 224, 225, 236], 1.0, 'REPLACE')
_vg = ob_cube.vertex_groups.new(name='neck')
_vg.add([26, 28, 68, 69, 81, 82, 98, 99, 120, 121, 264, 266, 302, 303, 324, 325], 1.0, 'REPLACE')
_vg = ob_cube.vertex_groups.new(name='head')
_vg.add([0, 1, 2, 3, 4, 5, 6, 7, 8, 9, 10, 11, 12, 13, 14, 15, 16, 17, 18, 19, 20, 21, 22, 23, 24, 25, 26, 56, 57, 58, 59, 60, 61, 62, 63, 64, 65, 66, 67, 68, 82, 83, 84, 85, 86, 87, 88, 89, 90, 91, 92, 93, 94, 95, 96, 97, 98, 121, 122, 123, 124, 125, 126, 127, 128, 129, 130, 131, 132, 133, 134, 135, 136, 137, 138, 139, 140, 141, 142, 143, 144, 145, 146, 147, 148, 149, 150, 151, 152, 153, 154, 155, 156, 157, 158, 159, 160, 161, 162, 163, 164, 165, 166, 167, 168, 169, 170, 171, 172, 173, 174, 175, 176, 177, 178, 179, 180, 181, 182, 183, 184, 185, 186, 187, 188, 189, 190, 191, 192, 193, 194, 195, 196, 197, 198, 199, 200, 201, 202, 203, 204, 205, 206, 207, 208, 209, 210, 211, 212, 213, 239, 240, 241, 242, 243, 244, 245, 246, 247, 248, 249, 250, 251, 252, 253, 254, 255, 256, 257, 258, 259, 260, 261, 262, 263, 264, 294, 295, 296, 297, 298, 299, 300, 301, 302, 325, 326, 327, 328, 329, 330, 331, 332, 333, 334, 335, 336, 337, 338, 339, 340, 341, 342, 343, 344, 345, 346, 347, 348, 349, 350, 351, 352, 353, 354, 355, 356, 357, 358, 359, 360, 361, 362, 363, 364, 365, 366, 367, 368, 369, 370, 371, 372, 373, 374, 375, 376, 377, 378, 379, 380, 381, 382, 383, 384, 385, 386, 387, 388, 389, 390, 391, 392, 393, 394, 395, 396, 397, 398, 399, 400, 401, 402, 403, 404, 405, 406, 407, 408, 409, 410, 411, 412, 413, 414, 415, 416, 417], 1.0, 'REPLACE')
_vg = ob_cube.vertex_groups.new(name='L_shoulder')
_vg = ob_cube.vertex_groups.new(name='L_arm_upper')
_vg.add([268, 269, 270, 280, 421, 422, 424, 425, 426, 431, 434, 435, 436], 1.0, 'REPLACE')
_vg = ob_cube.vertex_groups.new(name='L_arm_lower')
_vg.add([270, 271, 272, 273, 279, 420, 421, 426, 427, 428, 436, 437, 438, 439], 1.0, 'REPLACE')
_vg = ob_cube.vertex_groups.new(name='L_hand')
_vg.add([273, 274, 275, 276, 277, 278, 279, 428, 429, 439], 1.0, 'REPLACE')
_vg = ob_cube.vertex_groups.new(name='R_leg_upper')
_vg.add([27, 44, 45, 46, 53, 54, 55, 75, 76, 105, 106, 107, 113, 114, 115, 237, 238], 1.0, 'REPLACE')
_vg = ob_cube.vertex_groups.new(name='R_shin')
_vg.add([46, 47, 52, 53, 107, 108, 112, 113, 238], 1.0, 'REPLACE')
_vg = ob_cube.vertex_groups.new(name='R foot')
_vg.add([47, 48, 49, 50, 51, 52, 108, 109, 110, 111, 112], 1.0, 'REPLACE')
_vg = ob_cube.vertex_groups.new(name='L_leg_upper')
_vg.add([75, 76, 265, 282, 283, 284, 291, 292, 293, 309, 310, 311, 317, 318, 319, 440, 441], 1.0, 'REPLACE')
_vg = ob_cube.vertex_groups.new(name='L_shin')
_vg.add([284, 285, 290, 291, 311, 312, 316, 317, 441], 1.0, 'REPLACE')
_vg = ob_cube.vertex_groups.new(name='L_foot')
_vg.add([285, 286, 287, 288, 289, 290, 312, 313, 314, 315, 316], 1.0, 'REPLACE')
_m = ob_cube.modifiers.new('Armature', 'ARMATURE')
_m.object = ob_armature
ob_light.location = (4.076, 1.005, 5.904)
ob_light.rotation_euler = (0.6503, 0.05522, 1.866)
ob_light.lock_rotations_4d = False
ob_light.empty_display_type = 'ARROWS'
ob_light.color = (0.0, 0.0, 0.0, 0.0)
ob_light.lineart.crease_threshold = 0.0
ob_camera.location = (7.359, -6.926, 4.958)
ob_camera.rotation_euler = (1.109, 0.0, 0.8149)
ob_camera.lock_rotations_4d = False
ob_camera.empty_display_type = 'ARROWS'
ob_camera.color = (0.0, 0.0, 0.0, 0.0)
ob_camera.display_type = 'WIRE'
ob_camera.lineart.crease_threshold = 0.0
ob_empty.location = (0.1306, 0.0, 1.911)
ob_empty.rotation_euler = (1.571, -0.0, -0.0)
ob_empty.empty_display_type = 'IMAGE'
ob_empty.empty_display_size = 5.0
ob_empty.empty_image_depth = 'BACK'
ob_empty.show_empty_image_perspective = False
ob_empty.empty_image_side = 'FRONT'
ob_empty_001.location = (0.0, 0.1143, 1.878)
ob_empty_001.rotation_euler = (1.571, -0.0, 1.571)
ob_empty_001.empty_display_type = 'IMAGE'
ob_empty_001.empty_display_size = 5.0
ob_empty_001.empty_image_depth = 'BACK'
ob_empty_001.show_empty_image_perspective = False
ob_empty_001.empty_image_side = 'FRONT'
ob_empty_002.location = (0.1143, -0.3429, 0.0)
ob_empty_002.empty_display_type = 'IMAGE'
ob_empty_002.empty_display_size = 5.0
ob_empty_002.empty_image_depth = 'BACK'
ob_empty_002.show_empty_image_perspective = False
ob_empty_002.empty_image_side = 'FRONT'
ob_armature.location = (0.0, 0.0, 1.018)
ob_armature.show_in_front = True

# ---- collection membership
col_collection.objects.link(ob_cube)
col_collection.objects.link(ob_light)
col_collection.objects.link(ob_camera)
col_collection.objects.link(ob_empty)
col_collection.objects.link(ob_empty_001)
col_collection.objects.link(ob_empty_002)
col_collection.objects.link(ob_armature)

# ---- scene / render settings (as saved in the file)
scene.camera = ob_camera
scene.frame_start = 1; scene.frame_end = 250; scene.frame_set(89)
scene.render.engine = 'BLENDER_EEVEE_NEXT'
scene.cycles.sampling_pattern = 'TABULATED_SOBOL'
scene.cycles.use_light_tree = False
scene.view_settings.view_transform = 'Filmic'
bpy.context.view_layer.update()
